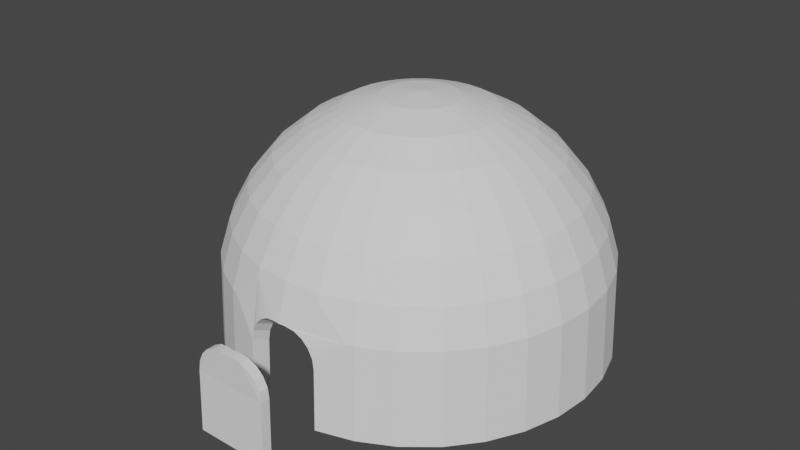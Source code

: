 # Source: fangzi.blend  (saved by Blender 2.93.20; exported with 4.5.12 LTS)
import bpy
from mathutils import Matrix  # noqa: F401  (used for matrix-valued properties, if any)

bpy.ops.wm.read_factory_settings(use_empty=True)
scene = bpy.context.scene
scene.name = 'Scene'

# ---- collections
col_collection = bpy.data.collections.new('Collection'); scene.collection.children.link(col_collection)

# ---- world
world_world = bpy.data.worlds.new('World'); scene.world = world_world
world_world.use_nodes = True; world_world.node_tree.nodes.clear()
_N = world_world.node_tree.nodes; _L = world_world.node_tree.links
n0 = _N.new('ShaderNodeOutputWorld'); n0.name = 'World Output'; n0.location = (300, 300)
n1 = _N.new('ShaderNodeBackground'); n1.name = 'Background'; n1.location = (10, 300)
n1.inputs[0].default_value = (0.05088, 0.05088, 0.05088, 1.0)
_L.new(n1.outputs[0], n0.inputs[0])
n0.is_active_output = True
world_world.color = (0.05088, 0.05088, 0.05088)
world_world.use_sun_shadow = False
world_world.sun_shadow_jitter_overblur = 0.0

# ---- meshes
me_sphere = bpy.data.meshes.new('Sphere')
me_sphere.from_pydata([(0.0, 0.1951, 0.9808), (0.0, 0.3827, 0.9239), (0.0, 0.5556, 0.8315), (0.0, 0.7071, 0.7071), (0.0, 0.8315, 0.5556), (0.0, 0.9239, 0.3827), (0.0, 0.9808, 0.1951), (0.06806, -0.3417, 0.8229), (0.03469, -0.174, 0.8748), (0.3488, -0.8418, -0.2837), (0.03806, 0.1913, 0.9808), (0.07466, 0.3753, 0.9239), (0.1084, 0.5449, 0.8315), (0.1379, 0.6935, 0.7071), (0.1622, 0.8155, 0.5556), (0.1802, 0.9061, 0.3827), (0.1913, 0.9619, 0.1951), (0.1951, 0.9808, -0.2901), (0.3421, -0.8256, 0.1585), (0.3223, -0.7777, 0.3296), (0.2901, -0.6999, 0.4872), (0.2467, -0.5951, 0.6253), (0.1938, -0.4675, 0.7387), (0.1335, -0.3219, 0.8229), (0.06806, -0.1639, 0.8748), (0.07466, 0.1802, 0.9808), (0.1464, 0.3536, 0.9239), (0.2126, 0.5133, 0.8315), (0.2706, 0.6533, 0.7071), (0.3182, 0.7682, 0.5556), (0.3536, 0.8536, 0.3827), (0.3753, 0.9061, 0.1951), (0.3827, 0.9239, -0.2901), (0.5064, -0.7575, -0.2837), (0.4967, -0.743, 0.1585), (0.4679, -0.6999, 0.3296), (0.4211, -0.6298, 0.4872), (0.3581, -0.5355, 0.6253), (0.2814, -0.4207, 0.7387), (0.1938, -0.2897, 0.8229), (0.1084, 0.1622, 0.9808), (0.2126, 0.3182, 0.9239), (0.3087, 0.4619, 0.8315), (0.3928, 0.5879, 0.7071), (0.4619, 0.6913, 0.5556), (0.5133, 0.7682, 0.3827), (0.5449, 0.8155, 0.1951), (0.5556, 0.8315, -0.2901), (0.0988, -0.1475, 0.8748), (0.6446, -0.6442, -0.2837), (0.6322, -0.6318, 0.1585), (0.5955, -0.5951, 0.3296), (0.5359, -0.5355, 0.4872), (0.4558, -0.4554, 0.6253), (0.3581, -0.3577, 0.7387), (0.1379, 0.1379, 0.9808), (0.2706, 0.2706, 0.9239), (0.3928, 0.3928, 0.8315), (0.5, 0.5, 0.7071), (0.5879, 0.5879, 0.5556), (0.6533, 0.6533, 0.3827), (0.6935, 0.6935, 0.1951), (0.7071, 0.7071, -0.2901), (0.2467, -0.2463, 0.8229), (0.1258, -0.1254, 0.8748), (0.7579, -0.506, -0.2837), (0.7434, -0.4963, 0.1585), (0.7003, -0.4675, 0.3296), (0.6302, -0.4207, 0.4872), (0.5359, -0.3577, 0.6253), (0.1622, 0.1084, 0.9808), (0.3182, 0.2126, 0.9239), (0.4619, 0.3087, 0.8315), (0.5879, 0.3928, 0.7071), (0.6913, 0.4619, 0.5556), (0.7682, 0.5133, 0.3827), (0.8155, 0.5449, 0.1951), (0.8315, 0.5556, -0.2901), (0.4211, -0.281, 0.7387), (0.2901, -0.1934, 0.8229), (0.1479, -0.0984, 0.8748), (0.8422, -0.3484, -0.2837), (0.826, -0.3417, 0.1585), (0.7781, -0.3219, 0.3296), (0.7003, -0.2897, 0.4872), (0.1802, 0.07466, 0.9808), (0.3536, 0.1464, 0.9239), (0.5133, 0.2126, 0.8315), (0.6533, 0.2706, 0.7071), (0.7682, 0.3182, 0.5556), (0.8536, 0.3536, 0.3827), (0.9061, 0.3753, 0.1951), (0.9239, 0.3827, -0.2901), (0.5955, -0.2463, 0.6253), (0.4679, -0.1934, 0.7387), (0.3223, -0.1331, 0.8229), (0.1643, -0.06766, 0.8748), (0.8941, -0.1774, -0.2837), (0.8769, -0.174, 0.1585), (0.826, -0.1639, 0.3296), (0.1913, 0.03806, 0.9808), (0.3753, 0.07466, 0.9239), (0.5449, 0.1084, 0.8315), (0.6935, 0.1379, 0.7071), (0.8155, 0.1622, 0.5556), (0.9061, 0.1802, 0.3827), (0.9619, 0.1913, 0.1951), (0.9808, 0.1951, -0.2901), (0.7434, -0.1475, 0.4872), (0.6322, -0.1254, 0.6253), (0.4967, -0.0984, 0.7387), (0.3421, -0.06766, 0.8229), (0.1744, -0.0343, 0.8748), (0.9116, 0.0003995, -0.2837), (0.8941, 0.0003996, 0.1585), (0.1951, -6.874e-08, 0.9808), (0.3827, -1.209e-07, 0.9239), (0.5556, -1.134e-07, 0.8315), (0.7071, -4.638e-08, 0.7071), (0.8315, -9.109e-08, 0.5556), (0.9239, -1.658e-08, 0.3827), (0.9808, -9.109e-08, 0.1951), (1.0, -1.656e-07, -0.2901), (0.8422, 0.0003997, 0.3296), (0.7579, 0.0003996, 0.4872), (0.6446, 0.0003996, 0.6253), (0.5064, 0.0003996, 0.7387), (0.3488, 0.0003996, 0.8229), (0.1778, 0.0003996, 0.8748), (0.8941, 0.1782, -0.2837), (0.1913, -0.03806, 0.9808), (0.3753, -0.07466, 0.9239), (0.5449, -0.1084, 0.8315), (0.6935, -0.1379, 0.7071), (0.8155, -0.1622, 0.5556), (0.9061, -0.1802, 0.3827), (0.9619, -0.1913, 0.1951), (0.9808, -0.1951, -0.2901), (-0.3581, 0.3585, 0.7387), (-0.2467, 0.2471, 0.8229), (-0.1258, 0.1262, 0.8748), (-0.7579, 0.5068, -0.2837), (-0.7434, 0.4971, 0.1585), (-0.7003, 0.4683, 0.3296), (-0.6302, 0.4215, 0.4872), (0.1802, -0.07466, 0.9808), (0.3536, -0.1464, 0.9239), (0.5133, -0.2126, 0.8315), (0.6533, -0.2706, 0.7071), (0.7682, -0.3182, 0.5556), (0.8536, -0.3536, 0.3827), (0.9061, -0.3753, 0.1951), (0.9239, -0.3827, -0.2901), (-0.5359, 0.3585, 0.6253), (-0.4211, 0.2818, 0.7387), (-0.2901, 0.1942, 0.8229), (-0.1479, 0.0992, 0.8748), (-0.8422, 0.3492, -0.2837), (-0.826, 0.3425, 0.1585), (-0.7781, 0.3227, 0.3296), (0.1622, -0.1084, 0.9808), (0.3182, -0.2126, 0.9239), (0.4619, -0.3087, 0.8315), (0.5879, -0.3928, 0.7071), (0.6913, -0.4619, 0.5556), (0.7682, -0.5133, 0.3827), (0.8155, -0.5449, 0.1951), (0.8315, -0.5556, -0.2901), (-0.7003, 0.2905, 0.4872), (-0.5955, 0.2471, 0.6253), (-0.4679, 0.1942, 0.7387), (-0.3223, 0.1339, 0.8229), (-0.1643, 0.06846, 0.8748), (-0.8941, 0.1782, -0.2837), (-0.8769, 0.1748, 0.1585), (0.1379, -0.1379, 0.9808), (0.2706, -0.2706, 0.9239), (0.3928, -0.3928, 0.8315), (0.5, -0.5, 0.7071), (0.5879, -0.5879, 0.5556), (0.6533, -0.6533, 0.3827), (0.6935, -0.6935, 0.1951), (0.7071, -0.7071, -0.2901), (-0.826, 0.1647, 0.3296), (-0.7434, 0.1483, 0.4872), (-0.6322, 0.1262, 0.6253), (-0.4967, 0.0992, 0.7387), (-0.3421, 0.06846, 0.8229), (-0.1744, 0.03509, 0.8748), (-0.9116, 0.0004, -0.2837), (0.1084, -0.1622, 0.9808), (0.2126, -0.3182, 0.9239), (0.3087, -0.4619, 0.8315), (0.3928, -0.5879, 0.7071), (0.4619, -0.6913, 0.5556), (0.5133, -0.7682, 0.3827), (0.5449, -0.8155, 0.1951), (0.5556, -0.8315, -0.2901), (-0.8941, 0.0003998, 0.1585), (-0.8422, 0.0003997, 0.3296), (-0.7579, 0.0003996, 0.4872), (-0.6446, 0.0003996, 0.6253), (-0.5064, 0.0003997, 0.7387), (-0.3488, 0.0003996, 0.8229), (-0.1778, 0.0003996, 0.8748), (0.07466, -0.1802, 0.9808), (0.1464, -0.3536, 0.9239), (0.2126, -0.5133, 0.8315), (0.2706, -0.6533, 0.7071), (0.3182, -0.7682, 0.5556), (0.3536, -0.8536, 0.3827), (0.3753, -0.9061, 0.1951), (0.3827, -0.9239, -0.2901), (-0.8941, -0.1774, -0.2837), (-0.8769, -0.174, 0.1585), (-0.826, -0.1639, 0.3296), (-0.7434, -0.1475, 0.4872), (-0.6322, -0.1254, 0.6253), (-0.4967, -0.0984, 0.7387), (-0.3421, -0.06766, 0.8229), (0.03806, -0.1913, 0.9808), (0.07466, -0.3753, 0.9239), (0.1084, -0.5449, 0.8315), (0.1379, -0.6935, 0.7071), (0.1622, -0.8155, 0.5556), (0.1802, -0.9061, 0.3827), (0.1951, -0.9808, -0.2901), (-0.1744, -0.0343, 0.8748), (-0.8422, -0.3484, -0.2837), (-0.826, -0.3417, 0.1585), (-0.7781, -0.3219, 0.3296), (-0.7003, -0.2897, 0.4872), (-0.5955, -0.2463, 0.6253), (-0.4679, -0.1934, 0.7387), (2.154e-09, -0.1951, 0.9808), (-2.765e-08, -0.3827, 0.9239), (-6.49e-08, -0.5556, 0.8315), (4.686e-08, -0.7071, 0.7071), (-1.275e-08, -0.8315, 0.5556), (1.706e-08, -0.9239, 0.3827), (-7.235e-08, -0.9808, 0.1951), (8.098e-09, 0.1782, 0.8748), (-0.3223, -0.1331, 0.8229), (-0.1643, -0.06766, 0.8748), (-6.553e-08, 0.0003996, 0.8923), (-0.7579, -0.506, -0.2837), (-0.7434, -0.4963, 0.1585), (-0.7003, -0.4675, 0.3296), (-0.6302, -0.4207, 0.4872), (-0.03806, -0.1913, 0.9808), (-0.07466, -0.3753, 0.9239), (-0.1084, -0.5449, 0.8315), (-0.1379, -0.6935, 0.7071), (-0.1622, -0.8155, 0.5556), (-0.1802, -0.9061, 0.3827), (-0.1951, -0.9808, -0.2901), (-0.5359, -0.3577, 0.6253), (-0.4211, -0.281, 0.7387), (-0.2901, -0.1934, 0.8229), (-0.1479, -0.0984, 0.8748), (-0.6446, -0.6442, -0.2837), (-0.6322, -0.6318, 0.1585), (-0.5955, -0.5951, 0.3296), (-0.07466, -0.1802, 0.9808), (-0.1464, -0.3536, 0.9239), (-0.2126, -0.5133, 0.8315), (-0.2706, -0.6533, 0.7071), (-0.3182, -0.7682, 0.5556), (-0.3536, -0.8536, 0.3827), (-0.3753, -0.9061, 0.1951), (-0.3827, -0.9239, -0.2901), (-0.5359, -0.5355, 0.4872), (-0.4558, -0.4554, 0.6253), (-0.3581, -0.3577, 0.7387), (-0.2467, -0.2463, 0.8229), (-0.1258, -0.1254, 0.8748), (-0.5064, -0.7575, -0.2837), (-0.4967, -0.743, 0.1585), (-0.1084, -0.1622, 0.9808), (-0.2126, -0.3182, 0.9239), (-0.3087, -0.4619, 0.8315), (-0.3928, -0.5879, 0.7071), (-0.4619, -0.6913, 0.5556), (-0.5133, -0.7682, 0.3827), (-0.5449, -0.8155, 0.1951), (-0.5556, -0.8315, -0.2901), (-0.4679, -0.6999, 0.3296), (-0.4211, -0.6298, 0.4872), (-0.3581, -0.5355, 0.6253), (-0.2814, -0.4207, 0.7387), (-0.1938, -0.2897, 0.8229), (-0.0988, -0.1475, 0.8748), (-0.3488, -0.8418, -0.2837), (-0.1379, -0.1379, 0.9808), (-0.2706, -0.2706, 0.9239), (-0.3928, -0.3928, 0.8315), (-0.5, -0.5, 0.7071), (-0.5879, -0.5879, 0.5556), (-0.6533, -0.6533, 0.3827), (-0.6935, -0.6935, 0.1951), (-0.7071, -0.7071, -0.2901), (-0.3421, -0.8256, 0.1585), (-0.3223, -0.7777, 0.3296), (-0.2901, -0.6999, 0.4872), (-0.2467, -0.5951, 0.6253), (-0.1938, -0.4675, 0.7387), (-0.1335, -0.3219, 0.8229), (-0.06806, -0.1639, 0.8748), (-0.1622, -0.1084, 0.9808), (-0.3182, -0.2126, 0.9239), (-0.4619, -0.3087, 0.8315), (-0.5879, -0.3928, 0.7071), (-0.6913, -0.4619, 0.5556), (-0.7682, -0.5133, 0.3827), (-0.8155, -0.5449, 0.1951), (-0.8315, -0.5556, -0.2901), (-0.1778, -0.8937, -0.2837), (-0.1643, -0.8256, 0.3296), (-0.1479, -0.743, 0.4872), (-0.1258, -0.6318, 0.6253), (-0.0988, -0.4963, 0.7387), (-0.06806, -0.3417, 0.8229), (-8.077e-08, -1.209e-07, 1.0), (-0.1802, -0.07466, 0.9808), (-0.3536, -0.1464, 0.9239), (-0.5133, -0.2126, 0.8315), (-0.6533, -0.2706, 0.7071), (-0.7682, -0.3182, 0.5556), (-0.8536, -0.3536, 0.3827), (-0.9061, -0.3753, 0.1951), (-0.9239, -0.3827, -0.2901), (-0.03469, -0.174, 0.8748), (-5.786e-08, -0.8937, 0.1585), (2.365e-08, -0.8418, 0.3296), (-3.521e-09, -0.7575, 0.4872), (5.081e-08, -0.6442, 0.6253), (-5.106e-08, -0.506, 0.7387), (-1.71e-08, -0.3484, 0.8229), (4.991e-07, 0.912, -0.2837), (-0.1778, 0.8945, -0.2837), (-0.1913, -0.03806, 0.9808), (-0.3753, -0.07466, 0.9239), (-0.5449, -0.1084, 0.8315), (-0.6935, -0.1379, 0.7071), (-0.8155, -0.1622, 0.5556), (-0.9061, -0.1802, 0.3827), (-0.9619, -0.1913, 0.1951), (-0.9808, -0.1951, -0.2901), (1.006e-08, -0.1774, 0.8748), (0.1778, -0.8937, -0.2837), (0.1643, -0.8256, 0.3296), (0.1479, -0.743, 0.4872), (0.1258, -0.6318, 0.6253), (0.0988, -0.4963, 0.7387), (-0.1744, 0.8773, 0.1585), (-0.1643, 0.8264, 0.3296), (-0.1951, -7.246e-08, 0.9808), (-0.3827, -4.638e-08, 0.9239), (-0.5556, 5.771e-09, 0.8315), (-0.7071, -9.109e-08, 0.7071), (-0.8315, -4.638e-08, 0.5556), (-0.9239, -1.68e-09, 0.3827), (-0.9808, 7.283e-08, 0.1951), (-1.0, 3.858e-07, -0.2901), (0.8769, 0.1748, 0.1585), (0.826, 0.1647, 0.3296), (0.7434, 0.1483, 0.4872), (0.6322, 0.1262, 0.6253), (0.4967, 0.0992, 0.7387), (0.3421, 0.06846, 0.8229), (0.1744, 0.03509, 0.8748), (-0.1479, 0.7438, 0.4872), (-0.1258, 0.6326, 0.6253), (-0.1913, 0.03806, 0.9808), (-0.3753, 0.07466, 0.9239), (-0.5449, 0.1084, 0.8315), (-0.6935, 0.1379, 0.7071), (-0.8155, 0.1622, 0.5556), (-0.9061, 0.1802, 0.3827), (-0.9619, 0.1913, 0.1951), (-0.9808, 0.1951, -0.2901), (0.8422, 0.3492, -0.2837), (0.826, 0.3425, 0.1585), (0.7781, 0.3227, 0.3296), (0.7003, 0.2905, 0.4872), (0.5955, 0.2471, 0.6253), (0.4679, 0.1942, 0.7387), (0.3223, 0.1339, 0.8229), (-0.0988, 0.4971, 0.7387), (-0.06806, 0.3425, 0.8229), (-0.1802, 0.07466, 0.9808), (-0.3536, 0.1464, 0.9239), (-0.5133, 0.2126, 0.8315), (-0.6533, 0.2706, 0.7071), (-0.7682, 0.3182, 0.5556), (-0.8536, 0.3536, 0.3827), (-0.9061, 0.3753, 0.1951), (-0.9239, 0.3827, -0.2901), (0.1643, 0.06846, 0.8748), (0.7579, 0.5068, -0.2837), (0.7434, 0.4971, 0.1585), (0.7003, 0.4683, 0.3296), (0.6302, 0.4215, 0.4872), (0.5359, 0.3585, 0.6253), (0.4211, 0.2818, 0.7387), (-0.03469, 0.1748, 0.8748), (-0.3488, 0.8426, -0.2837), (-0.1622, 0.1084, 0.9808), (-0.3182, 0.2126, 0.9239), (-0.4619, 0.3087, 0.8315), (-0.5879, 0.3928, 0.7071), (-0.6913, 0.4619, 0.5556), (-0.7682, 0.5133, 0.3827), (-0.8155, 0.5449, 0.1951), (-0.8315, 0.5556, -0.2901), (0.2901, 0.1942, 0.8229), (0.1479, 0.0992, 0.8748), (0.6446, 0.645, -0.2837), (0.6322, 0.6326, 0.1585), (0.5955, 0.5959, 0.3296), (0.5359, 0.5363, 0.4872), (0.4558, 0.4562, 0.6253), (-0.3421, 0.8264, 0.1585), (-0.3223, 0.7785, 0.3296), (-0.1379, 0.1379, 0.9808), (-0.2706, 0.2706, 0.9239), (-0.3928, 0.3928, 0.8315), (-0.5, 0.5, 0.7071), (-0.5879, 0.5879, 0.5556), (-0.6533, 0.6533, 0.3827), (-0.6935, 0.6935, 0.1951), (-0.7071, 0.7071, -0.2901), (0.3581, 0.3585, 0.7387), (0.2467, 0.2471, 0.8229), (0.1258, 0.1262, 0.8748), (0.5064, 0.7583, -0.2837), (0.4967, 0.7438, 0.1585), (0.4679, 0.7007, 0.3296), (0.4211, 0.6306, 0.4872), (-0.2901, 0.7006, 0.4872), (-0.2467, 0.5959, 0.6253), (-0.1084, 0.1622, 0.9808), (-0.2126, 0.3182, 0.9239), (-0.3087, 0.4619, 0.8315), (-0.3928, 0.5879, 0.7071), (-0.4619, 0.6913, 0.5556), (-0.5133, 0.7682, 0.3827), (-0.5449, 0.8155, 0.1951), (-0.5556, 0.8315, -0.2901), (0.3581, 0.5363, 0.6253), (0.2814, 0.4215, 0.7387), (0.1938, 0.2905, 0.8229), (0.0988, 0.1483, 0.8748), (0.3488, 0.8426, -0.2837), (0.3421, 0.8264, 0.1585), (0.3223, 0.7785, 0.3296), (-0.1938, 0.4683, 0.7387), (-0.1335, 0.3227, 0.8229), (-0.07466, 0.1802, 0.9808), (-0.1464, 0.3536, 0.9239), (-0.2126, 0.5133, 0.8315), (-0.2706, 0.6533, 0.7071), (-0.3182, 0.7682, 0.5556), (-0.3536, 0.8536, 0.3827), (-0.3753, 0.9061, 0.1951), (-0.3827, 0.9239, -0.2901), (0.2901, 0.7007, 0.4872), (0.2467, 0.5959, 0.6253), (0.1938, 0.4683, 0.7387), (0.1335, 0.3227, 0.8229), (0.06806, 0.1647, 0.8748), (0.1778, 0.8945, -0.2837), (0.1744, 0.8773, 0.1585), (-0.06806, 0.1647, 0.8748), (-0.5064, 0.7583, -0.2837), (-0.03806, 0.1913, 0.9808), (-0.07466, 0.3753, 0.9239), (-0.1084, 0.5449, 0.8315), (-0.1379, 0.6935, 0.7071), (-0.1622, 0.8155, 0.5556), (-0.1802, 0.9061, 0.3827), (-0.1913, 0.9619, 0.1951), (-0.1951, 0.9808, -0.2901), (0.1643, 0.8264, 0.3296), (0.1479, 0.7438, 0.4872), (0.1258, 0.6326, 0.6253), (0.0988, 0.4971, 0.7387), (0.06806, 0.3425, 0.8229), (0.03469, 0.1748, 0.8748), (8.098e-09, 0.8945, 0.1585), (-0.4967, 0.7438, 0.1585), (-0.4679, 0.7006, 0.3296), (-0.4211, 0.6306, 0.4872), (-0.3581, 0.5363, 0.6253), (-0.2814, 0.4215, 0.7387), (-0.1938, 0.2905, 0.8229), (-0.0988, 0.1483, 0.8748), (-0.6446, 0.645, -0.2837), (-0.6322, 0.6326, 0.1585), (5.386e-07, 1.0, -0.2901), (8.098e-09, 0.8426, 0.3296), (8.098e-09, 0.7583, 0.4872), (-0.5955, 0.5959, 0.3296), (-0.5359, 0.5363, 0.4872), (-0.4558, 0.4562, 0.6253), (8.098e-09, 0.645, 0.6253), (8.098e-09, 0.5068, 0.7387), (8.098e-09, 0.3492, 0.8229), (0.1926, -0.9684, 0.02779), (0.03462, -0.9774, 0.1951), (0.1825, -0.9173, 0.3452), (0.3414, -0.9164, 0.1951), (0.1846, -0.9672, 0.07949), (0.1619, -0.9676, 0.1261), (0.127, -0.9695, 0.1631), (0.08311, -0.9729, 0.1869), (-0.03462, -0.9774, 0.1951), (-0.1926, -0.9684, 0.02779), (-0.3414, -0.9164, 0.1951), (-0.1825, -0.9173, 0.3452), (-0.08311, -0.9729, 0.1869), (-0.127, -0.9695, 0.1631), (-0.1619, -0.9676, 0.1261), (-0.1846, -0.9672, 0.07949), (-0.1757, -0.883, -0.008757), (-0.0177, -0.8919, 0.1585), (-0.1655, -0.8318, 0.3086), (-0.3245, -0.8309, 0.1585), (-0.1676, -0.8817, 0.04294), (-0.145, -0.8821, 0.08958), (-0.1101, -0.8841, 0.1266), (-0.06619, -0.8875, 0.1504), (0.0177, -0.8919, 0.1585), (0.1757, -0.883, -0.008757), (0.3245, -0.8309, 0.1585), (0.1655, -0.8318, 0.3086), (0.06619, -0.8875, 0.1504), (0.1101, -0.8841, 0.1266), (0.145, -0.8821, 0.08958), (0.1676, -0.8817, 0.04294)], [], [(348, 244, 331), (6, 16, 15, 5), (527, 526, 317, 302, 301), (499, 17, 16, 6), (0, 10, 322), (333, 334, 318, 317), (8, 244, 348), (1, 11, 10, 0), (18, 19, 350, 535, 534), (2, 12, 11, 1), (350, 351, 334, 333), (3, 13, 12, 2), (351, 352, 335, 334), (4, 14, 13, 3), (352, 353, 336, 335), (5, 15, 14, 4), (353, 7, 337, 336), (15, 30, 29, 14), (7, 8, 348, 337), (16, 31, 30, 15), (20, 21, 352, 351), (17, 32, 31, 16), (10, 25, 322), (21, 22, 353, 352), (22, 23, 7, 353), (11, 26, 25, 10), (23, 24, 8, 7), (12, 27, 26, 11), (24, 244, 8), (13, 28, 27, 12), (14, 29, 28, 13), (26, 41, 40, 25), (9, 18, 534, 533, 349), (27, 42, 41, 26), (19, 20, 351, 350), (28, 43, 42, 27), (48, 244, 24), (29, 44, 43, 28), (33, 34, 18, 9), (30, 45, 44, 29), (34, 35, 19, 18), (31, 46, 45, 30), (35, 36, 20, 19), (32, 47, 46, 31), (25, 40, 322), (36, 37, 21, 20), (37, 38, 22, 21), (45, 60, 59, 44), (38, 39, 23, 22), (46, 61, 60, 45), (39, 48, 24, 23), (47, 62, 61, 46), (40, 55, 322), (53, 54, 38, 37), (54, 63, 39, 38), (41, 56, 55, 40), (63, 64, 48, 39), (42, 57, 56, 41), (64, 244, 48), (43, 58, 57, 42), (49, 50, 34, 33), (44, 59, 58, 43), (50, 51, 35, 34), (51, 52, 36, 35), (57, 72, 71, 56), (52, 53, 37, 36), (58, 73, 72, 57), (65, 66, 50, 49), (59, 74, 73, 58), (66, 67, 51, 50), (60, 75, 74, 59), (67, 68, 52, 51), (61, 76, 75, 60), (68, 69, 53, 52), (62, 77, 76, 61), (55, 70, 322), (69, 78, 54, 53), (78, 79, 63, 54), (56, 71, 70, 55), (79, 80, 64, 63), (76, 91, 90, 75), (80, 244, 64), (77, 92, 91, 76), (70, 85, 322), (93, 94, 78, 69), (94, 95, 79, 78), (71, 86, 85, 70), (95, 96, 80, 79), (72, 87, 86, 71), (96, 244, 80), (73, 88, 87, 72), (81, 82, 66, 65), (74, 89, 88, 73), (82, 83, 67, 66), (75, 90, 89, 74), (87, 102, 101, 86), (83, 84, 68, 67), (88, 103, 102, 87), (84, 93, 69, 68), (89, 104, 103, 88), (98, 99, 83, 82), (90, 105, 104, 89), (99, 108, 84, 83), (91, 106, 105, 90), (108, 109, 93, 84), (92, 107, 106, 91), (85, 100, 322), (109, 110, 94, 93), (110, 111, 95, 94), (86, 101, 100, 85), (111, 112, 96, 95), (106, 121, 120, 105), (112, 244, 96), (107, 122, 121, 106), (100, 115, 322), (97, 98, 82, 81), (126, 127, 111, 110), (101, 116, 115, 100), (127, 128, 112, 111), (102, 117, 116, 101), (128, 244, 112), (103, 118, 117, 102), (113, 114, 98, 97), (104, 119, 118, 103), (114, 123, 99, 98), (105, 120, 119, 104), (123, 124, 108, 99), (431, 414, 141, 497), (118, 133, 132, 117), (226, 212, 9, 349), (119, 134, 133, 118), (32, 17, 471, 453), (120, 135, 134, 119), (47, 32, 453, 435), (121, 136, 135, 120), (355, 371, 501, 500), (122, 137, 136, 121), (115, 130, 322), (371, 372, 505, 501), (372, 388, 506, 505), (116, 131, 130, 115), (388, 389, 507, 506), (117, 132, 131, 116), (389, 405, 241, 507), (137, 152, 151, 136), (130, 145, 322), (405, 244, 241), (339, 354, 489, 338), (131, 146, 145, 130), (354, 355, 500, 489), (132, 147, 146, 131), (457, 473, 405, 389), (133, 148, 147, 132), (473, 244, 405), (134, 149, 148, 133), (406, 422, 354, 339), (135, 150, 149, 134), (422, 423, 355, 354), (136, 151, 150, 135), (423, 439, 371, 355), (149, 164, 163, 148), (439, 440, 372, 371), (150, 165, 164, 149), (440, 456, 388, 372), (151, 166, 165, 150), (456, 457, 389, 388), (152, 167, 166, 151), (145, 160, 322), (491, 492, 439, 423), (492, 493, 440, 439), (146, 161, 160, 145), (493, 494, 456, 440), (147, 162, 161, 146), (494, 495, 457, 456), (148, 163, 162, 147), (160, 175, 322), (495, 496, 473, 457), (496, 244, 473), (161, 176, 175, 160), (474, 490, 422, 406), (162, 177, 176, 161), (490, 491, 423, 422), (163, 178, 177, 162), (139, 140, 496, 495), (164, 179, 178, 163), (140, 244, 496), (165, 180, 179, 164), (497, 498, 490, 474), (166, 181, 180, 165), (498, 502, 491, 490), (167, 182, 181, 166), (179, 194, 193, 178), (502, 503, 492, 491), (180, 195, 194, 179), (503, 504, 493, 492), (181, 196, 195, 180), (504, 138, 494, 493), (182, 197, 196, 181), (175, 190, 322), (138, 139, 495, 494), (144, 153, 504, 503), (176, 191, 190, 175), (153, 154, 138, 504), (177, 192, 191, 176), (154, 155, 139, 138), (178, 193, 192, 177), (155, 156, 140, 139), (156, 244, 140), (191, 206, 205, 190), (141, 142, 498, 497), (192, 207, 206, 191), (142, 143, 502, 498), (193, 208, 207, 192), (143, 144, 503, 502), (194, 209, 208, 193), (172, 244, 156), (195, 210, 209, 194), (157, 158, 142, 141), (196, 211, 210, 195), (158, 159, 143, 142), (197, 212, 211, 196), (190, 205, 322), (159, 168, 144, 143), (168, 169, 153, 144), (210, 225, 224, 209), (169, 170, 154, 153), (508, 226, 349, 533), (170, 171, 155, 154), (519, 518, 269, 268, 254), (205, 220, 322), (171, 172, 156, 155), (185, 186, 170, 169), (206, 221, 220, 205), (186, 187, 171, 170), (207, 222, 221, 206), (187, 188, 172, 171), (208, 223, 222, 207), (188, 244, 172), (209, 224, 223, 208), (221, 235, 234, 220), (173, 174, 158, 157), (222, 236, 235, 221), (174, 183, 159, 158), (223, 237, 236, 222), (183, 184, 168, 159), (224, 238, 237, 223), (184, 185, 169, 168), (225, 239, 238, 224), (189, 198, 174, 173), (240, 509, 532, 332), (198, 199, 183, 174), (338, 489, 472, 471), (220, 234, 322), (199, 200, 184, 183), (200, 201, 185, 184), (239, 254, 253, 238), (201, 202, 186, 185), (255, 270, 269, 518, 517), (202, 203, 187, 186), (489, 500, 483, 472), (234, 249, 322), (203, 204, 188, 187), (204, 244, 188), (235, 250, 249, 234), (217, 218, 202, 201), (236, 251, 250, 235), (218, 219, 203, 202), (237, 252, 251, 236), (219, 227, 204, 203), (238, 253, 252, 237), (227, 244, 204), (213, 214, 198, 189), (251, 265, 264, 250), (214, 215, 199, 198), (252, 266, 265, 251), (215, 216, 200, 199), (253, 267, 266, 252), (216, 217, 201, 200), (254, 268, 267, 253), (229, 230, 215, 214), (255, 517, 524, 316), (230, 231, 216, 215), (516, 240, 332, 525), (249, 263, 322), (231, 232, 217, 216), (232, 233, 218, 217), (250, 264, 263, 249), (233, 242, 219, 218), (269, 284, 283, 268), (242, 243, 227, 219), (270, 285, 284, 269), (263, 278, 322), (243, 244, 227), (228, 229, 214, 213), (264, 279, 278, 263), (257, 258, 242, 233), (265, 280, 279, 264), (258, 259, 243, 242), (266, 281, 280, 265), (259, 244, 243), (267, 282, 281, 266), (245, 246, 229, 228), (268, 283, 282, 267), (246, 247, 230, 229), (281, 296, 295, 280), (247, 248, 231, 230), (282, 297, 296, 281), (248, 256, 232, 231), (283, 298, 297, 282), (256, 257, 233, 232), (284, 299, 298, 283), (261, 262, 247, 246), (285, 300, 299, 284), (278, 293, 322), (262, 271, 248, 247), (271, 272, 256, 248), (279, 294, 293, 278), (272, 273, 257, 256), (280, 295, 294, 279), (273, 274, 258, 257), (300, 315, 314, 299), (293, 308, 322), (274, 275, 259, 258), (275, 244, 259), (294, 309, 308, 293), (260, 261, 246, 245), (295, 310, 309, 294), (289, 290, 274, 273), (296, 311, 310, 295), (290, 291, 275, 274), (297, 312, 311, 296), (291, 244, 275), (298, 313, 312, 297), (276, 277, 261, 260), (299, 314, 313, 298), (311, 326, 325, 310), (277, 286, 262, 261), (312, 327, 326, 311), (286, 287, 271, 262), (313, 328, 327, 312), (287, 288, 272, 271), (314, 329, 328, 313), (288, 289, 273, 272), (315, 330, 329, 314), (308, 323, 322), (302, 303, 287, 286), (303, 304, 288, 287), (309, 324, 323, 308), (304, 305, 289, 288), (310, 325, 324, 309), (305, 306, 290, 289), (330, 347, 346, 329), (323, 340, 322), (306, 307, 291, 290), (307, 244, 291), (324, 341, 340, 323), (292, 301, 277, 276), (325, 342, 341, 324), (301, 302, 286, 277), (326, 343, 342, 325), (321, 331, 307, 306), (327, 344, 343, 326), (331, 244, 307), (328, 345, 344, 327), (332, 333, 317, 526, 525), (329, 346, 345, 328), (532, 535, 350, 333, 332), (317, 318, 303, 302), (344, 360, 359, 343), (318, 319, 304, 303), (345, 361, 360, 344), (319, 320, 305, 304), (346, 362, 361, 345), (320, 321, 306, 305), (347, 363, 362, 346), (340, 356, 322), (334, 335, 319, 318), (335, 336, 320, 319), (341, 357, 356, 340), (336, 337, 321, 320), (342, 358, 357, 341), (337, 348, 331, 321), (343, 359, 358, 342), (356, 373, 322), (124, 125, 109, 108), (125, 126, 110, 109), (357, 374, 373, 356), (365, 366, 124, 123), (358, 375, 374, 357), (366, 367, 125, 124), (359, 376, 375, 358), (367, 368, 126, 125), (360, 377, 376, 359), (368, 369, 127, 126), (361, 378, 377, 360), (369, 370, 128, 127), (362, 379, 378, 361), (370, 244, 128), (363, 380, 379, 362), (377, 394, 393, 376), (129, 364, 114, 113), (378, 395, 394, 377), (364, 365, 123, 114), (379, 396, 395, 378), (387, 398, 370, 369), (380, 397, 396, 379), (373, 390, 322), (398, 244, 370), (381, 382, 364, 129), (374, 391, 390, 373), (382, 383, 365, 364), (375, 392, 391, 374), (383, 384, 366, 365), (376, 393, 392, 375), (384, 385, 367, 366), (385, 386, 368, 367), (391, 408, 407, 390), (386, 387, 369, 368), (392, 409, 408, 391), (401, 402, 384, 383), (393, 410, 409, 392), (402, 403, 385, 384), (394, 411, 410, 393), (403, 404, 386, 385), (395, 412, 411, 394), (404, 415, 387, 386), (396, 413, 412, 395), (415, 416, 398, 387), (397, 414, 413, 396), (390, 407, 322), (416, 244, 398), (399, 400, 382, 381), (412, 429, 428, 411), (400, 401, 383, 382), (413, 430, 429, 412), (433, 434, 416, 415), (414, 431, 430, 413), (407, 424, 322), (434, 244, 416), (417, 418, 400, 399), (408, 425, 424, 407), (418, 419, 401, 400), (409, 426, 425, 408), (419, 420, 402, 401), (410, 427, 426, 409), (420, 421, 403, 402), (411, 428, 427, 410), (421, 432, 404, 403), (426, 443, 442, 425), (432, 433, 415, 404), (427, 444, 443, 426), (438, 449, 421, 420), (428, 445, 444, 427), (449, 450, 432, 421), (429, 446, 445, 428), (450, 451, 433, 432), (430, 447, 446, 429), (451, 452, 434, 433), (431, 448, 447, 430), (424, 441, 322), (452, 244, 434), (435, 436, 418, 417), (425, 442, 441, 424), (436, 437, 419, 418), (447, 464, 463, 446), (437, 438, 420, 419), (448, 465, 464, 447), (441, 458, 322), (470, 244, 452), (453, 454, 436, 435), (442, 459, 458, 441), (454, 455, 437, 436), (443, 460, 459, 442), (455, 466, 438, 437), (444, 461, 460, 443), (466, 467, 449, 438), (445, 462, 461, 444), (467, 468, 450, 449), (446, 463, 462, 445), (460, 477, 476, 459), (468, 469, 451, 450), (461, 478, 477, 460), (469, 470, 452, 451), (462, 479, 478, 461), (484, 485, 467, 466), (463, 480, 479, 462), (485, 486, 468, 467), (464, 481, 480, 463), (486, 487, 469, 468), (465, 482, 481, 464), (458, 475, 322), (487, 488, 470, 469), (488, 244, 470), (459, 476, 475, 458), (471, 472, 454, 453), (481, 6, 5, 480), (472, 483, 455, 454), (482, 499, 6, 481), (475, 0, 322), (483, 484, 466, 455), (500, 501, 484, 483), (476, 1, 0, 475), (501, 505, 485, 484), (477, 2, 1, 476), (505, 506, 486, 485), (478, 3, 2, 477), (506, 507, 487, 486), (479, 4, 3, 478), (507, 241, 488, 487), (480, 5, 4, 479), (241, 244, 488), (212, 197, 33, 9), (414, 397, 157, 141), (197, 182, 49, 33), (397, 380, 173, 157), (347, 330, 228, 213), (17, 499, 338, 471), (167, 152, 81, 65), (363, 347, 213, 189), (152, 137, 97, 81), (315, 300, 260, 245), (330, 315, 245, 228), (182, 167, 65, 49), (380, 363, 189, 173), (137, 122, 113, 97), (122, 107, 129, 113), (300, 285, 276, 260), (499, 482, 339, 338), (107, 92, 381, 129), (92, 77, 399, 381), (285, 270, 292, 276), (316, 524, 527, 301, 292), (240, 516, 519, 254, 239), (482, 465, 406, 339), (465, 448, 474, 406), (212, 226, 508, 511, 211), (77, 62, 417, 399), (62, 47, 435, 417), (270, 255, 316, 292), (211, 511, 510, 225, 210), (448, 431, 497, 474), (508, 512, 513, 514, 515, 509, 510, 511), (516, 520, 521, 522, 523, 517, 518, 519), (524, 528, 529, 530, 531, 525, 526, 527), (532, 536, 537, 538, 539, 533, 534, 535), (532, 509, 515, 536), (536, 515, 514, 537), (537, 514, 513, 538), (538, 513, 512, 539), (539, 512, 508, 533), (524, 517, 523, 528), (528, 523, 522, 529), (529, 522, 521, 530), (530, 521, 520, 531), (531, 520, 516, 525), (510, 509, 240, 239, 225)])
_uv = me_sphere.uv_layers.new(name='UVMap')
_uv.uv.foreach_set('vector', [0.25, 0.9375, 0.2344, 1.0, 0.2188, 0.9375, 0.75, 0.5625, 0.7188, 0.5625, 0.7188, 0.625, 0.75, 0.625, 0.1908, 0.5625, 0.2188, 0.6174, 0.2188, 0.625, 0.1875, 0.625, 0.1875, 0.5625, 0.75, 0.5, 0.7188, 0.5, 0.7188, 0.5625, 0.75, 0.5625, 0.75, 0.9375, 0.7188, 0.9375, 0.7344, 1.0, 0.25, 0.625, 0.25, 0.6875, 0.2188, 0.6875, 0.2188, 0.625, 0.2812, 0.9375, 0.2656, 1.0, 0.25, 0.9375, 0.75, 0.875, 0.7188, 0.875, 0.7188, 0.9375, 0.75, 0.9375, 0.3125, 0.5625, 0.3125, 0.625, 0.2812, 0.625, 0.2812, 0.6174, 0.3092, 0.5625, 0.75, 0.8125, 0.7188, 0.8125, 0.7188, 0.875, 0.75, 0.875, 0.2812, 0.625, 0.2812, 0.6875, 0.25, 0.6875, 0.25, 0.625, 0.75, 0.75, 0.7188, 0.75, 0.7188, 0.8125, 0.75, 0.8125, 0.2812, 0.6875, 0.2812, 0.75, 0.25, 0.75, 0.25, 0.6875, 0.75, 0.6875, 0.7188, 0.6875, 0.7188, 0.75, 0.75, 0.75, 0.2812, 0.75, 0.2812, 0.8125, 0.25, 0.8125, 0.25, 0.75, 0.75, 0.625, 0.7188, 0.625, 0.7188, 0.6875, 0.75, 0.6875, 0.2812, 0.8125, 0.2812, 0.875, 0.25, 0.875, 0.25, 0.8125, 0.7188, 0.625, 0.6875, 0.625, 0.6875, 0.6875, 0.7188, 0.6875, 0.2812, 0.875, 0.2812, 0.9375, 0.25, 0.9375, 0.25, 0.875, 0.7188, 0.5625, 0.6875, 0.5625, 0.6875, 0.625, 0.7188, 0.625, 0.3125, 0.6875, 0.3125, 0.75, 0.2812, 0.75, 0.2812, 0.6875, 0.7188, 0.5, 0.6875, 0.5, 0.6875, 0.5625, 0.7188, 0.5625, 0.7188, 0.9375, 0.6875, 0.9375, 0.7031, 1.0, 0.3125, 0.75, 0.3125, 0.8125, 0.2812, 0.8125, 0.2812, 0.75, 0.3125, 0.8125, 0.3125, 0.875, 0.2812, 0.875, 0.2812, 0.8125, 0.7188, 0.875, 0.6875, 0.875, 0.6875, 0.9375, 0.7188, 0.9375, 0.3125, 0.875, 0.3125, 0.9375, 0.2812, 0.9375, 0.2812, 0.875, 0.7188, 0.8125, 0.6875, 0.8125, 0.6875, 0.875, 0.7188, 0.875, 0.3125, 0.9375, 0.2969, 1.0, 0.2812, 0.9375, 0.7188, 0.75, 0.6875, 0.75, 0.6875, 0.8125, 0.7188, 0.8125, 0.7188, 0.6875, 0.6875, 0.6875, 0.6875, 0.75, 0.7188, 0.75, 0.6875, 0.875, 0.6562, 0.875, 0.6562, 0.9375, 0.6875, 0.9375, 0.3125, 0.5, 0.3125, 0.5625, 0.3092, 0.5625, 0.2812, 0.5389, 0.2812, 0.5, 0.6875, 0.8125, 0.6562, 0.8125, 0.6562, 0.875, 0.6875, 0.875, 0.3125, 0.625, 0.3125, 0.6875, 0.2812, 0.6875, 0.2812, 0.625, 0.6875, 0.75, 0.6562, 0.75, 0.6562, 0.8125, 0.6875, 0.8125, 0.3437, 0.9375, 0.3281, 1.0, 0.3125, 0.9375, 0.6875, 0.6875, 0.6562, 0.6875, 0.6562, 0.75, 0.6875, 0.75, 0.3437, 0.5, 0.3438, 0.5625, 0.3125, 0.5625, 0.3125, 0.5, 0.6875, 0.625, 0.6562, 0.625, 0.6562, 0.6875, 0.6875, 0.6875, 0.3438, 0.5625, 0.3438, 0.625, 0.3125, 0.625, 0.3125, 0.5625, 0.6875, 0.5625, 0.6562, 0.5625, 0.6562, 0.625, 0.6875, 0.625, 0.3438, 0.625, 0.3438, 0.6875, 0.3125, 0.6875, 0.3125, 0.625, 0.6875, 0.5, 0.6562, 0.5, 0.6562, 0.5625, 0.6875, 0.5625, 0.6875, 0.9375, 0.6562, 0.9375, 0.6719, 1.0, 0.3438, 0.6875, 0.3438, 0.75, 0.3125, 0.75, 0.3125, 0.6875, 0.3438, 0.75, 0.3438, 0.8125, 0.3125, 0.8125, 0.3125, 0.75, 0.6562, 0.625, 0.625, 0.625, 0.625, 0.6875, 0.6562, 0.6875, 0.3438, 0.8125, 0.3438, 0.875, 0.3125, 0.875, 0.3125, 0.8125, 0.6562, 0.5625, 0.625, 0.5625, 0.625, 0.625, 0.6562, 0.625, 0.3438, 0.875, 0.3437, 0.9375, 0.3125, 0.9375, 0.3125, 0.875, 0.6562, 0.5, 0.625, 0.5, 0.625, 0.5625, 0.6562, 0.5625, 0.6562, 0.9375, 0.625, 0.9375, 0.6406, 1.0, 0.375, 0.75, 0.375, 0.8125, 0.3438, 0.8125, 0.3438, 0.75, 0.375, 0.8125, 0.375, 0.875, 0.3438, 0.875, 0.3438, 0.8125, 0.6562, 0.875, 0.625, 0.875, 0.625, 0.9375, 0.6562, 0.9375, 0.375, 0.875, 0.375, 0.9375, 0.3437, 0.9375, 0.3438, 0.875, 0.6562, 0.8125, 0.625, 0.8125, 0.625, 0.875, 0.6562, 0.875, 0.375, 0.9375, 0.3594, 1.0, 0.3437, 0.9375, 0.6562, 0.75, 0.625, 0.75, 0.625, 0.8125, 0.6562, 0.8125, 0.375, 0.5, 0.375, 0.5625, 0.3438, 0.5625, 0.3437, 0.5, 0.6562, 0.6875, 0.625, 0.6875, 0.625, 0.75, 0.6562, 0.75, 0.375, 0.5625, 0.375, 0.625, 0.3438, 0.625, 0.3438, 0.5625, 0.375, 0.625, 0.375, 0.6875, 0.3438, 0.6875, 0.3438, 0.625, 0.625, 0.8125, 0.5938, 0.8125, 0.5937, 0.875, 0.625, 0.875, 0.375, 0.6875, 0.375, 0.75, 0.3438, 0.75, 0.3438, 0.6875, 0.625, 0.75, 0.5938, 0.75, 0.5938, 0.8125, 0.625, 0.8125, 0.4062, 0.5, 0.4062, 0.5625, 0.375, 0.5625, 0.375, 0.5, 0.625, 0.6875, 0.5938, 0.6875, 0.5938, 0.75, 0.625, 0.75, 0.4062, 0.5625, 0.4062, 0.625, 0.375, 0.625, 0.375, 0.5625, 0.625, 0.625, 0.5938, 0.625, 0.5938, 0.6875, 0.625, 0.6875, 0.4062, 0.625, 0.4062, 0.6875, 0.375, 0.6875, 0.375, 0.625, 0.625, 0.5625, 0.5938, 0.5625, 0.5938, 0.625, 0.625, 0.625, 0.4062, 0.6875, 0.4062, 0.75, 0.375, 0.75, 0.375, 0.6875, 0.625, 0.5, 0.5938, 0.5, 0.5938, 0.5625, 0.625, 0.5625, 0.625, 0.9375, 0.5937, 0.9375, 0.6094, 1.0, 0.4062, 0.75, 0.4062, 0.8125, 0.375, 0.8125, 0.375, 0.75, 0.4062, 0.8125, 0.4062, 0.875, 0.375, 0.875, 0.375, 0.8125, 0.625, 0.875, 0.5937, 0.875, 0.5937, 0.9375, 0.625, 0.9375, 0.4062, 0.875, 0.4062, 0.9375, 0.375, 0.9375, 0.375, 0.875, 0.5938, 0.5625, 0.5625, 0.5625, 0.5625, 0.625, 0.5938, 0.625, 0.4062, 0.9375, 0.3906, 1.0, 0.375, 0.9375, 0.5938, 0.5, 0.5625, 0.5, 0.5625, 0.5625, 0.5938, 0.5625, 0.5937, 0.9375, 0.5625, 0.9375, 0.5781, 1.0, 0.4375, 0.75, 0.4375, 0.8125, 0.4062, 0.8125, 0.4062, 0.75, 0.4375, 0.8125, 0.4375, 0.875, 0.4062, 0.875, 0.4062, 0.8125, 0.5937, 0.875, 0.5625, 0.875, 0.5625, 0.9375, 0.5937, 0.9375, 0.4375, 0.875, 0.4375, 0.9375, 0.4062, 0.9375, 0.4062, 0.875, 0.5938, 0.8125, 0.5625, 0.8125, 0.5625, 0.875, 0.5937, 0.875, 0.4375, 0.9375, 0.4219, 1.0, 0.4062, 0.9375, 0.5938, 0.75, 0.5625, 0.75, 0.5625, 0.8125, 0.5938, 0.8125, 0.4375, 0.5, 0.4375, 0.5625, 0.4062, 0.5625, 0.4062, 0.5, 0.5938, 0.6875, 0.5625, 0.6875, 0.5625, 0.75, 0.5938, 0.75, 0.4375, 0.5625, 0.4375, 0.625, 0.4062, 0.625, 0.4062, 0.5625, 0.5938, 0.625, 0.5625, 0.625, 0.5625, 0.6875, 0.5938, 0.6875, 0.5625, 0.8125, 0.5312, 0.8125, 0.5312, 0.875, 0.5625, 0.875, 0.4375, 0.625, 0.4375, 0.6875, 0.4062, 0.6875, 0.4062, 0.625, 0.5625, 0.75, 0.5312, 0.75, 0.5312, 0.8125, 0.5625, 0.8125, 0.4375, 0.6875, 0.4375, 0.75, 0.4062, 0.75, 0.4062, 0.6875, 0.5625, 0.6875, 0.5312, 0.6875, 0.5312, 0.75, 0.5625, 0.75, 0.4688, 0.5625, 0.4688, 0.625, 0.4375, 0.625, 0.4375, 0.5625, 0.5625, 0.625, 0.5312, 0.625, 0.5312, 0.6875, 0.5625, 0.6875, 0.4688, 0.625, 0.4687, 0.6875, 0.4375, 0.6875, 0.4375, 0.625, 0.5625, 0.5625, 0.5312, 0.5625, 0.5312, 0.625, 0.5625, 0.625, 0.4687, 0.6875, 0.4688, 0.75, 0.4375, 0.75, 0.4375, 0.6875, 0.5625, 0.5, 0.5312, 0.5, 0.5312, 0.5625, 0.5625, 0.5625, 0.5625, 0.9375, 0.5312, 0.9375, 0.5469, 1.0, 0.4688, 0.75, 0.4687, 0.8125, 0.4375, 0.8125, 0.4375, 0.75, 0.4687, 0.8125, 0.4687, 0.875, 0.4375, 0.875, 0.4375, 0.8125, 0.5625, 0.875, 0.5312, 0.875, 0.5312, 0.9375, 0.5625, 0.9375, 0.4687, 0.875, 0.4687, 0.9375, 0.4375, 0.9375, 0.4375, 0.875, 0.5312, 0.5625, 0.5, 0.5625, 0.5, 0.625, 0.5312, 0.625, 0.4687, 0.9375, 0.4531, 1.0, 0.4375, 0.9375, 0.5312, 0.5, 0.5, 0.5, 0.5, 0.5625, 0.5312, 0.5625, 0.5312, 0.9375, 0.5, 0.9375, 0.5156, 1.0, 0.4687, 0.5, 0.4688, 0.5625, 0.4375, 0.5625, 0.4375, 0.5, 0.5, 0.8125, 0.5, 0.875, 0.4687, 0.875, 0.4687, 0.8125, 0.5312, 0.875, 0.5, 0.875, 0.5, 0.9375, 0.5312, 0.9375, 0.5, 0.875, 0.5, 0.9375, 0.4687, 0.9375, 0.4687, 0.875, 0.5312, 0.8125, 0.5, 0.8125, 0.5, 0.875, 0.5312, 0.875, 0.5, 0.9375, 0.4844, 1.0, 0.4687, 0.9375, 0.5312, 0.75, 0.5, 0.75, 0.5, 0.8125, 0.5312, 0.8125, 0.5, 0.5, 0.5, 0.5625, 0.4688, 0.5625, 0.4687, 0.5, 0.5312, 0.6875, 0.5, 0.6875, 0.5, 0.75, 0.5312, 0.75, 0.5, 0.5625, 0.5, 0.625, 0.4688, 0.625, 0.4688, 0.5625, 0.5312, 0.625, 0.5, 0.625, 0.5, 0.6875, 0.5312, 0.6875, 0.5, 0.625, 0.5, 0.6875, 0.4687, 0.6875, 0.4688, 0.625, 0.875, 0.5, 0.9062, 0.5, 0.9062, 0.5, 0.875, 0.5, 0.5, 0.75, 0.4688, 0.75, 0.4687, 0.8125, 0.5, 0.8125, 0.2812, 0.5, 0.3125, 0.5, 0.3125, 0.5, 0.2812, 0.5, 0.5, 0.6875, 0.4687, 0.6875, 0.4688, 0.75, 0.5, 0.75, 0.6875, 0.5, 0.7188, 0.5, 0.7188, 0.5, 0.6875, 0.5, 0.5, 0.625, 0.4688, 0.625, 0.4687, 0.6875, 0.5, 0.6875, 0.6562, 0.5, 0.6875, 0.5, 0.6875, 0.5, 0.6562, 0.5, 0.5, 0.5625, 0.4688, 0.5625, 0.4688, 0.625, 0.5, 0.625, 0.7812, 0.625, 0.7812, 0.6875, 0.75, 0.6875, 0.75, 0.625, 0.5, 0.5, 0.4687, 0.5, 0.4688, 0.5625, 0.5, 0.5625, 0.5, 0.9375, 0.4687, 0.9375, 0.4844, 1.0, 0.7812, 0.6875, 0.7812, 0.75, 0.75, 0.75, 0.75, 0.6875, 0.7812, 0.75, 0.7812, 0.8125, 0.75, 0.8125, 0.75, 0.75, 0.5, 0.875, 0.4687, 0.875, 0.4687, 0.9375, 0.5, 0.9375, 0.7812, 0.8125, 0.7812, 0.875, 0.75, 0.875, 0.75, 0.8125, 0.5, 0.8125, 0.4687, 0.8125, 0.4687, 0.875, 0.5, 0.875, 0.7812, 0.875, 0.7812, 0.9375, 0.75, 0.9375, 0.75, 0.875, 0.4687, 0.5, 0.4375, 0.5, 0.4375, 0.5625, 0.4688, 0.5625, 0.4687, 0.9375, 0.4375, 0.9375, 0.4531, 1.0, 0.7812, 0.9375, 0.7656, 1.0, 0.75, 0.9375, 0.7812, 0.5, 0.7812, 0.5625, 0.75, 0.5625, 0.75, 0.5, 0.4687, 0.875, 0.4375, 0.875, 0.4375, 0.9375, 0.4687, 0.9375, 0.7812, 0.5625, 0.7812, 0.625, 0.75, 0.625, 0.75, 0.5625, 0.4687, 0.8125, 0.4375, 0.8125, 0.4375, 0.875, 0.4687, 0.875, 0.8125, 0.875, 0.8125, 0.9375, 0.7812, 0.9375, 0.7812, 0.875, 0.4688, 0.75, 0.4375, 0.75, 0.4375, 0.8125, 0.4687, 0.8125, 0.8125, 0.9375, 0.7969, 1.0, 0.7812, 0.9375, 0.4687, 0.6875, 0.4375, 0.6875, 0.4375, 0.75, 0.4688, 0.75, 0.8125, 0.5, 0.8125, 0.5625, 0.7812, 0.5625, 0.7812, 0.5, 0.4688, 0.625, 0.4375, 0.625, 0.4375, 0.6875, 0.4687, 0.6875, 0.8125, 0.5625, 0.8125, 0.625, 0.7812, 0.625, 0.7812, 0.5625, 0.4688, 0.5625, 0.4375, 0.5625, 0.4375, 0.625, 0.4688, 0.625, 0.8125, 0.625, 0.8125, 0.6875, 0.7812, 0.6875, 0.7812, 0.625, 0.4375, 0.6875, 0.4062, 0.6875, 0.4062, 0.75, 0.4375, 0.75, 0.8125, 0.6875, 0.8125, 0.75, 0.7812, 0.75, 0.7812, 0.6875, 0.4375, 0.625, 0.4062, 0.625, 0.4062, 0.6875, 0.4375, 0.6875, 0.8125, 0.75, 0.8125, 0.8125, 0.7812, 0.8125, 0.7812, 0.75, 0.4375, 0.5625, 0.4062, 0.5625, 0.4062, 0.625, 0.4375, 0.625, 0.8125, 0.8125, 0.8125, 0.875, 0.7812, 0.875, 0.7812, 0.8125, 0.4375, 0.5, 0.4062, 0.5, 0.4062, 0.5625, 0.4375, 0.5625, 0.4375, 0.9375, 0.4062, 0.9375, 0.4219, 1.0, 0.8438, 0.625, 0.8438, 0.6875, 0.8125, 0.6875, 0.8125, 0.625, 0.8438, 0.6875, 0.8438, 0.75, 0.8125, 0.75, 0.8125, 0.6875, 0.4375, 0.875, 0.4062, 0.875, 0.4062, 0.9375, 0.4375, 0.9375, 0.8438, 0.75, 0.8438, 0.8125, 0.8125, 0.8125, 0.8125, 0.75, 0.4375, 0.8125, 0.4062, 0.8125, 0.4062, 0.875, 0.4375, 0.875, 0.8438, 0.8125, 0.8438, 0.875, 0.8125, 0.875, 0.8125, 0.8125, 0.4375, 0.75, 0.4062, 0.75, 0.4062, 0.8125, 0.4375, 0.8125, 0.4062, 0.9375, 0.375, 0.9375, 0.3906, 1.0, 0.8438, 0.875, 0.8438, 0.9375, 0.8125, 0.9375, 0.8125, 0.875, 0.8438, 0.9375, 0.8281, 1.0, 0.8125, 0.9375, 0.4062, 0.875, 0.375, 0.875, 0.375, 0.9375, 0.4062, 0.9375, 0.8437, 0.5, 0.8438, 0.5625, 0.8125, 0.5625, 0.8125, 0.5, 0.4062, 0.8125, 0.375, 0.8125, 0.375, 0.875, 0.4062, 0.875, 0.8438, 0.5625, 0.8438, 0.625, 0.8125, 0.625, 0.8125, 0.5625, 0.4062, 0.75, 0.375, 0.75, 0.375, 0.8125, 0.4062, 0.8125, 0.875, 0.875, 0.875, 0.9375, 0.8438, 0.9375, 0.8438, 0.875, 0.4062, 0.6875, 0.375, 0.6875, 0.375, 0.75, 0.4062, 0.75, 0.875, 0.9375, 0.8594, 1.0, 0.8438, 0.9375, 0.4062, 0.625, 0.375, 0.625, 0.375, 0.6875, 0.4062, 0.6875, 0.875, 0.5, 0.875, 0.5625, 0.8438, 0.5625, 0.8437, 0.5, 0.4062, 0.5625, 0.375, 0.5625, 0.375, 0.625, 0.4062, 0.625, 0.875, 0.5625, 0.875, 0.625, 0.8438, 0.625, 0.8438, 0.5625, 0.4062, 0.5, 0.375, 0.5, 0.375, 0.5625, 0.4062, 0.5625, 0.375, 0.6875, 0.3438, 0.6875, 0.3438, 0.75, 0.375, 0.75, 0.875, 0.625, 0.875, 0.6875, 0.8438, 0.6875, 0.8438, 0.625, 0.375, 0.625, 0.3438, 0.625, 0.3438, 0.6875, 0.375, 0.6875, 0.875, 0.6875, 0.875, 0.75, 0.8438, 0.75, 0.8438, 0.6875, 0.375, 0.5625, 0.3438, 0.5625, 0.3438, 0.625, 0.375, 0.625, 0.875, 0.75, 0.875, 0.8125, 0.8438, 0.8125, 0.8438, 0.75, 0.375, 0.5, 0.3437, 0.5, 0.3438, 0.5625, 0.375, 0.5625, 0.375, 0.9375, 0.3437, 0.9375, 0.3594, 1.0, 0.875, 0.8125, 0.875, 0.875, 0.8438, 0.875, 0.8438, 0.8125, 0.9062, 0.6875, 0.9062, 0.75, 0.875, 0.75, 0.875, 0.6875, 0.375, 0.875, 0.3438, 0.875, 0.3437, 0.9375, 0.375, 0.9375, 0.9062, 0.75, 0.9062, 0.8125, 0.875, 0.8125, 0.875, 0.75, 0.375, 0.8125, 0.3438, 0.8125, 0.3438, 0.875, 0.375, 0.875, 0.9062, 0.8125, 0.9062, 0.875, 0.875, 0.875, 0.875, 0.8125, 0.375, 0.75, 0.3438, 0.75, 0.3438, 0.8125, 0.375, 0.8125, 0.9062, 0.875, 0.9062, 0.9375, 0.875, 0.9375, 0.875, 0.875, 0.9062, 0.9375, 0.8906, 1.0, 0.875, 0.9375, 0.3438, 0.875, 0.3125, 0.875, 0.3125, 0.9375, 0.3437, 0.9375, 0.9062, 0.5, 0.9062, 0.5625, 0.875, 0.5625, 0.875, 0.5, 0.3438, 0.8125, 0.3125, 0.8125, 0.3125, 0.875, 0.3438, 0.875, 0.9062, 0.5625, 0.9062, 0.625, 0.875, 0.625, 0.875, 0.5625, 0.3438, 0.75, 0.3125, 0.75, 0.3125, 0.8125, 0.3438, 0.8125, 0.9062, 0.625, 0.9062, 0.6875, 0.875, 0.6875, 0.875, 0.625, 0.3438, 0.6875, 0.3125, 0.6875, 0.3125, 0.75, 0.3438, 0.75, 0.9375, 0.9375, 0.9219, 1.0, 0.9062, 0.9375, 0.3438, 0.625, 0.3125, 0.625, 0.3125, 0.6875, 0.3438, 0.6875, 0.9375, 0.5, 0.9375, 0.5625, 0.9062, 0.5625, 0.9062, 0.5, 0.3438, 0.5625, 0.3125, 0.5625, 0.3125, 0.625, 0.3438, 0.625, 0.9375, 0.5625, 0.9375, 0.625, 0.9062, 0.625, 0.9062, 0.5625, 0.3437, 0.5, 0.3125, 0.5, 0.3125, 0.5625, 0.3438, 0.5625, 0.3437, 0.9375, 0.3125, 0.9375, 0.3281, 1.0, 0.9375, 0.625, 0.9375, 0.6875, 0.9062, 0.6875, 0.9062, 0.625, 0.9375, 0.6875, 0.9375, 0.75, 0.9062, 0.75, 0.9062, 0.6875, 0.3125, 0.625, 0.2812, 0.625, 0.2812, 0.6875, 0.3125, 0.6875, 0.9375, 0.75, 0.9375, 0.8125, 0.9062, 0.8125, 0.9062, 0.75, 0.2812, 0.5409, 0.2812, 0.5, 0.2812, 0.5, 0.2812, 0.5389, 0.9375, 0.8125, 0.9375, 0.875, 0.9062, 0.875, 0.9062, 0.8125, 0.2188, 0.6125, 0.1933, 0.5625, 0.1875, 0.5625, 0.1875, 0.625, 0.2188, 0.625, 0.3125, 0.9375, 0.2812, 0.9375, 0.2969, 1.0, 0.9375, 0.875, 0.9375, 0.9375, 0.9062, 0.9375, 0.9062, 0.875, 0.9688, 0.75, 0.9688, 0.8125, 0.9375, 0.8125, 0.9375, 0.75, 0.3125, 0.875, 0.2812, 0.875, 0.2812, 0.9375, 0.3125, 0.9375, 0.9688, 0.8125, 0.9688, 0.875, 0.9375, 0.875, 0.9375, 0.8125, 0.3125, 0.8125, 0.2812, 0.8125, 0.2812, 0.875, 0.3125, 0.875, 0.9688, 0.875, 0.9688, 0.9375, 0.9375, 0.9375, 0.9375, 0.875, 0.3125, 0.75, 0.2812, 0.75, 0.2812, 0.8125, 0.3125, 0.8125, 0.9688, 0.9375, 0.9531, 1.0, 0.9375, 0.9375, 0.3125, 0.6875, 0.2812, 0.6875, 0.2812, 0.75, 0.3125, 0.75, 0.2812, 0.875, 0.25, 0.875, 0.25, 0.9375, 0.2812, 0.9375, 0.9687, 0.5, 0.9688, 0.5625, 0.9375, 0.5625, 0.9375, 0.5, 0.2812, 0.8125, 0.25, 0.8125, 0.25, 0.875, 0.2812, 0.875, 0.9688, 0.5625, 0.9688, 0.625, 0.9375, 0.625, 0.9375, 0.5625, 0.2812, 0.75, 0.25, 0.75, 0.25, 0.8125, 0.2812, 0.8125, 0.9688, 0.625, 0.9688, 0.6875, 0.9375, 0.6875, 0.9375, 0.625, 0.2812, 0.6875, 0.25, 0.6875, 0.25, 0.75, 0.2812, 0.75, 0.9688, 0.6875, 0.9688, 0.75, 0.9375, 0.75, 0.9375, 0.6875, 0.2812, 0.625, 0.25, 0.625, 0.25, 0.6875, 0.2812, 0.6875, 1.0, 0.5, 1.0, 0.5625, 0.9688, 0.5625, 0.9687, 0.5, 0.25, 0.5625, 0.2557, 0.5625, 0.2532, 0.5625, 0.25, 0.5625, 1.0, 0.5625, 1.0, 0.625, 0.9688, 0.625, 0.9688, 0.5625, 0.75, 0.5, 0.75, 0.5625, 0.7188, 0.5625, 0.7188, 0.5, 0.2812, 0.9375, 0.25, 0.9375, 0.2656, 1.0, 1.0, 0.625, 1.0, 0.6875, 0.9688, 0.6875, 0.9688, 0.625, 1.0, 0.6875, 1.0, 0.75, 0.9688, 0.75, 0.9688, 0.6875, 0.25, 0.625, 0.2188, 0.625, 0.2188, 0.6875, 0.25, 0.6875, 1.0, 0.75, 1.0, 0.8125, 0.9688, 0.8125, 0.9688, 0.75, 0.2187, 0.5, 0.1875, 0.5, 0.1875, 0.5625, 0.1933, 0.5625, 0.2188, 0.5409, 1.0, 0.8125, 1.0, 0.875, 0.9688, 0.875, 0.9688, 0.8125, 0.75, 0.5625, 0.75, 0.625, 0.7188, 0.625, 0.7188, 0.5625, 0.25, 0.9375, 0.2188, 0.9375, 0.2344, 1.0, 1.0, 0.875, 1.0, 0.9375, 0.9688, 0.9375, 0.9688, 0.875, 1.0, 0.9375, 0.9844, 1.0, 0.9688, 0.9375, 0.25, 0.875, 0.2188, 0.875, 0.2188, 0.9375, 0.25, 0.9375, 0.03125, 0.75, 0.03125, 0.8125, 0.0, 0.8125, 2.98e-08, 0.75, 0.25, 0.8125, 0.2188, 0.8125, 0.2188, 0.875, 0.25, 0.875, 0.03125, 0.8125, 0.03125, 0.875, 2.98e-08, 0.875, 0.0, 0.8125, 0.25, 0.75, 0.2188, 0.75, 0.2188, 0.8125, 0.25, 0.8125, 0.03125, 0.875, 0.03125, 0.9375, 8.941e-08, 0.9375, 2.98e-08, 0.875, 0.25, 0.6875, 0.2188, 0.6875, 0.2188, 0.75, 0.25, 0.75, 0.03125, 0.9375, 0.01563, 1.0, 8.941e-08, 0.9375, 0.03125, 0.5, 0.03125, 0.5625, 0.0, 0.5625, 0.0, 0.5, 0.2188, 0.8125, 0.1875, 0.8125, 0.1875, 0.875, 0.2188, 0.875, 0.03125, 0.5625, 0.03125, 0.625, 2.98e-08, 0.625, 0.0, 0.5625, 0.2188, 0.75, 0.1875, 0.75, 0.1875, 0.8125, 0.2188, 0.8125, 0.03125, 0.625, 0.03125, 0.6875, 2.98e-08, 0.6875, 2.98e-08, 0.625, 0.2188, 0.6875, 0.1875, 0.6875, 0.1875, 0.75, 0.2188, 0.75, 0.03125, 0.6875, 0.03125, 0.75, 2.98e-08, 0.75, 2.98e-08, 0.6875, 0.2188, 0.625, 0.1875, 0.625, 0.1875, 0.6875, 0.2188, 0.6875, 0.0625, 0.5625, 0.0625, 0.625, 0.03125, 0.625, 0.03125, 0.5625, 0.2187, 0.5, 0.2188, 0.5409, 0.2187, 0.5389, 0.2187, 0.5, 0.0625, 0.625, 0.0625, 0.6875, 0.03125, 0.6875, 0.03125, 0.625, 0.2443, 0.5625, 0.25, 0.5625, 0.25, 0.5625, 0.2468, 0.5625, 0.2188, 0.9375, 0.1875, 0.9375, 0.2031, 1.0, 0.0625, 0.6875, 0.0625, 0.75, 0.03125, 0.75, 0.03125, 0.6875, 0.0625, 0.75, 0.0625, 0.8125, 0.03125, 0.8125, 0.03125, 0.75, 0.2188, 0.875, 0.1875, 0.875, 0.1875, 0.9375, 0.2188, 0.9375, 0.0625, 0.8125, 0.0625, 0.875, 0.03125, 0.875, 0.03125, 0.8125, 0.1875, 0.5625, 0.1563, 0.5625, 0.1563, 0.625, 0.1875, 0.625, 0.0625, 0.875, 0.0625, 0.9375, 0.03125, 0.9375, 0.03125, 0.875, 0.1875, 0.5, 0.1562, 0.5, 0.1563, 0.5625, 0.1875, 0.5625, 0.1875, 0.9375, 0.1563, 0.9375, 0.1719, 1.0, 0.0625, 0.9375, 0.04688, 1.0, 0.03125, 0.9375, 0.0625, 0.5, 0.0625, 0.5625, 0.03125, 0.5625, 0.03125, 0.5, 0.1875, 0.875, 0.1563, 0.875, 0.1563, 0.9375, 0.1875, 0.9375, 0.09375, 0.8125, 0.09375, 0.875, 0.0625, 0.875, 0.0625, 0.8125, 0.1875, 0.8125, 0.1562, 0.8125, 0.1563, 0.875, 0.1875, 0.875, 0.09375, 0.875, 0.09375, 0.9375, 0.0625, 0.9375, 0.0625, 0.875, 0.1875, 0.75, 0.1563, 0.75, 0.1562, 0.8125, 0.1875, 0.8125, 0.09375, 0.9375, 0.07813, 1.0, 0.0625, 0.9375, 0.1875, 0.6875, 0.1563, 0.6875, 0.1563, 0.75, 0.1875, 0.75, 0.09375, 0.5, 0.09375, 0.5625, 0.0625, 0.5625, 0.0625, 0.5, 0.1875, 0.625, 0.1563, 0.625, 0.1563, 0.6875, 0.1875, 0.6875, 0.09375, 0.5625, 0.09375, 0.625, 0.0625, 0.625, 0.0625, 0.5625, 0.1563, 0.75, 0.125, 0.75, 0.125, 0.8125, 0.1562, 0.8125, 0.09375, 0.625, 0.09375, 0.6875, 0.0625, 0.6875, 0.0625, 0.625, 0.1563, 0.6875, 0.125, 0.6875, 0.125, 0.75, 0.1563, 0.75, 0.09375, 0.6875, 0.09375, 0.75, 0.0625, 0.75, 0.0625, 0.6875, 0.1563, 0.625, 0.125, 0.625, 0.125, 0.6875, 0.1563, 0.6875, 0.09375, 0.75, 0.09375, 0.8125, 0.0625, 0.8125, 0.0625, 0.75, 0.1563, 0.5625, 0.125, 0.5625, 0.125, 0.625, 0.1563, 0.625, 0.125, 0.5625, 0.125, 0.625, 0.09375, 0.625, 0.09375, 0.5625, 0.1562, 0.5, 0.125, 0.5, 0.125, 0.5625, 0.1563, 0.5625, 0.1563, 0.9375, 0.125, 0.9375, 0.1406, 1.0, 0.125, 0.625, 0.125, 0.6875, 0.09375, 0.6875, 0.09375, 0.625, 0.125, 0.6875, 0.125, 0.75, 0.09375, 0.75, 0.09375, 0.6875, 0.1563, 0.875, 0.125, 0.875, 0.125, 0.9375, 0.1563, 0.9375, 0.125, 0.75, 0.125, 0.8125, 0.09375, 0.8125, 0.09375, 0.75, 0.1562, 0.8125, 0.125, 0.8125, 0.125, 0.875, 0.1563, 0.875, 0.125, 0.8125, 0.125, 0.875, 0.09375, 0.875, 0.09375, 0.8125, 0.125, 0.5, 0.09375, 0.5, 0.09375, 0.5625, 0.125, 0.5625, 0.125, 0.9375, 0.09375, 0.9375, 0.1094, 1.0, 0.125, 0.875, 0.125, 0.9375, 0.09375, 0.9375, 0.09375, 0.875, 0.125, 0.9375, 0.1094, 1.0, 0.09375, 0.9375, 0.125, 0.875, 0.09375, 0.875, 0.09375, 0.9375, 0.125, 0.9375, 0.125, 0.5, 0.125, 0.5625, 0.09375, 0.5625, 0.09375, 0.5, 0.125, 0.8125, 0.09375, 0.8125, 0.09375, 0.875, 0.125, 0.875, 0.1562, 0.8125, 0.1563, 0.875, 0.125, 0.875, 0.125, 0.8125, 0.125, 0.75, 0.09375, 0.75, 0.09375, 0.8125, 0.125, 0.8125, 0.1563, 0.875, 0.1563, 0.9375, 0.125, 0.9375, 0.125, 0.875, 0.125, 0.6875, 0.09375, 0.6875, 0.09375, 0.75, 0.125, 0.75, 0.1563, 0.9375, 0.1406, 1.0, 0.125, 0.9375, 0.125, 0.625, 0.09375, 0.625, 0.09375, 0.6875, 0.125, 0.6875, 0.1562, 0.5, 0.1563, 0.5625, 0.125, 0.5625, 0.125, 0.5, 0.125, 0.5625, 0.09375, 0.5625, 0.09375, 0.625, 0.125, 0.625, 0.09375, 0.75, 0.0625, 0.75, 0.0625, 0.8125, 0.09375, 0.8125, 0.1563, 0.5625, 0.1563, 0.625, 0.125, 0.625, 0.125, 0.5625, 0.09375, 0.6875, 0.0625, 0.6875, 0.0625, 0.75, 0.09375, 0.75, 0.1563, 0.625, 0.1563, 0.6875, 0.125, 0.6875, 0.125, 0.625, 0.09375, 0.625, 0.0625, 0.625, 0.0625, 0.6875, 0.09375, 0.6875, 0.1563, 0.6875, 0.1563, 0.75, 0.125, 0.75, 0.125, 0.6875, 0.09375, 0.5625, 0.0625, 0.5625, 0.0625, 0.625, 0.09375, 0.625, 0.1563, 0.75, 0.1562, 0.8125, 0.125, 0.8125, 0.125, 0.75, 0.09375, 0.5, 0.0625, 0.5, 0.0625, 0.5625, 0.09375, 0.5625, 0.09375, 0.9375, 0.0625, 0.9375, 0.07813, 1.0, 0.1875, 0.625, 0.1875, 0.6875, 0.1563, 0.6875, 0.1563, 0.625, 0.1875, 0.6875, 0.1875, 0.75, 0.1563, 0.75, 0.1563, 0.6875, 0.09375, 0.875, 0.0625, 0.875, 0.0625, 0.9375, 0.09375, 0.9375, 0.1875, 0.75, 0.1875, 0.8125, 0.1562, 0.8125, 0.1563, 0.75, 0.09375, 0.8125, 0.0625, 0.8125, 0.0625, 0.875, 0.09375, 0.875, 0.1875, 0.8125, 0.1875, 0.875, 0.1563, 0.875, 0.1562, 0.8125, 0.0625, 0.5, 0.03125, 0.5, 0.03125, 0.5625, 0.0625, 0.5625, 0.0625, 0.9375, 0.03125, 0.9375, 0.04688, 1.0, 0.1875, 0.875, 0.1875, 0.9375, 0.1563, 0.9375, 0.1563, 0.875, 0.1875, 0.9375, 0.1719, 1.0, 0.1563, 0.9375, 0.0625, 0.875, 0.03125, 0.875, 0.03125, 0.9375, 0.0625, 0.9375, 0.1875, 0.5, 0.1875, 0.5625, 0.1563, 0.5625, 0.1562, 0.5, 0.0625, 0.8125, 0.03125, 0.8125, 0.03125, 0.875, 0.0625, 0.875, 0.1875, 0.5625, 0.1875, 0.625, 0.1563, 0.625, 0.1563, 0.5625, 0.0625, 0.75, 0.03125, 0.75, 0.03125, 0.8125, 0.0625, 0.8125, 0.2188, 0.875, 0.2188, 0.9375, 0.1875, 0.9375, 0.1875, 0.875, 0.0625, 0.6875, 0.03125, 0.6875, 0.03125, 0.75, 0.0625, 0.75, 0.2188, 0.9375, 0.2031, 1.0, 0.1875, 0.9375, 0.0625, 0.625, 0.03125, 0.625, 0.03125, 0.6875, 0.0625, 0.6875, 0.25, 0.5625, 0.25, 0.625, 0.2188, 0.625, 0.2188, 0.6174, 0.2468, 0.5625, 0.0625, 0.5625, 0.03125, 0.5625, 0.03125, 0.625, 0.0625, 0.625, 0.2532, 0.5625, 0.2812, 0.6174, 0.2812, 0.625, 0.25, 0.625, 0.25, 0.5625, 0.2188, 0.625, 0.2188, 0.6875, 0.1875, 0.6875, 0.1875, 0.625, 0.03125, 0.6875, 2.98e-08, 0.6875, 2.98e-08, 0.75, 0.03125, 0.75, 0.2188, 0.6875, 0.2188, 0.75, 0.1875, 0.75, 0.1875, 0.6875, 0.03125, 0.625, 2.98e-08, 0.625, 2.98e-08, 0.6875, 0.03125, 0.6875, 0.2188, 0.75, 0.2188, 0.8125, 0.1875, 0.8125, 0.1875, 0.75, 0.03125, 0.5625, 0.0, 0.5625, 2.98e-08, 0.625, 0.03125, 0.625, 0.2188, 0.8125, 0.2188, 0.875, 0.1875, 0.875, 0.1875, 0.8125, 0.03125, 0.5, 0.0, 0.5, 0.0, 0.5625, 0.03125, 0.5625, 0.03125, 0.9375, 8.941e-08, 0.9375, 0.01563, 1.0, 0.25, 0.6875, 0.25, 0.75, 0.2188, 0.75, 0.2188, 0.6875, 0.25, 0.75, 0.25, 0.8125, 0.2188, 0.8125, 0.2188, 0.75, 0.03125, 0.875, 2.98e-08, 0.875, 8.941e-08, 0.9375, 0.03125, 0.9375, 0.25, 0.8125, 0.25, 0.875, 0.2188, 0.875, 0.2188, 0.8125, 0.03125, 0.8125, 0.0, 0.8125, 2.98e-08, 0.875, 0.03125, 0.875, 0.25, 0.875, 0.25, 0.9375, 0.2188, 0.9375, 0.2188, 0.875, 0.03125, 0.75, 2.98e-08, 0.75, 0.0, 0.8125, 0.03125, 0.8125, 1.0, 0.9375, 0.9688, 0.9375, 0.9844, 1.0, 0.5, 0.6875, 0.5, 0.75, 0.4688, 0.75, 0.4687, 0.6875, 0.5, 0.75, 0.5, 0.8125, 0.4687, 0.8125, 0.4688, 0.75, 1.0, 0.875, 0.9688, 0.875, 0.9688, 0.9375, 1.0, 0.9375, 0.5312, 0.625, 0.5312, 0.6875, 0.5, 0.6875, 0.5, 0.625, 1.0, 0.8125, 0.9688, 0.8125, 0.9688, 0.875, 1.0, 0.875, 0.5312, 0.6875, 0.5312, 0.75, 0.5, 0.75, 0.5, 0.6875, 1.0, 0.75, 0.9688, 0.75, 0.9688, 0.8125, 1.0, 0.8125, 0.5312, 0.75, 0.5312, 0.8125, 0.5, 0.8125, 0.5, 0.75, 1.0, 0.6875, 0.9688, 0.6875, 0.9688, 0.75, 1.0, 0.75, 0.5312, 0.8125, 0.5312, 0.875, 0.5, 0.875, 0.5, 0.8125, 1.0, 0.625, 0.9688, 0.625, 0.9688, 0.6875, 1.0, 0.6875, 0.5312, 0.875, 0.5312, 0.9375, 0.5, 0.9375, 0.5, 0.875, 1.0, 0.5625, 0.9688, 0.5625, 0.9688, 0.625, 1.0, 0.625, 0.5312, 0.9375, 0.5156, 1.0, 0.5, 0.9375, 1.0, 0.5, 0.9687, 0.5, 0.9688, 0.5625, 1.0, 0.5625, 0.9688, 0.6875, 0.9375, 0.6875, 0.9375, 0.75, 0.9688, 0.75, 0.5312, 0.5, 0.5312, 0.5625, 0.5, 0.5625, 0.5, 0.5, 0.9688, 0.625, 0.9375, 0.625, 0.9375, 0.6875, 0.9688, 0.6875, 0.5312, 0.5625, 0.5312, 0.625, 0.5, 0.625, 0.5, 0.5625, 0.9688, 0.5625, 0.9375, 0.5625, 0.9375, 0.625, 0.9688, 0.625, 0.5625, 0.875, 0.5625, 0.9375, 0.5312, 0.9375, 0.5312, 0.875, 0.9687, 0.5, 0.9375, 0.5, 0.9375, 0.5625, 0.9688, 0.5625, 0.9688, 0.9375, 0.9375, 0.9375, 0.9531, 1.0, 0.5625, 0.9375, 0.5469, 1.0, 0.5312, 0.9375, 0.5625, 0.5, 0.5625, 0.5625, 0.5312, 0.5625, 0.5312, 0.5, 0.9688, 0.875, 0.9375, 0.875, 0.9375, 0.9375, 0.9688, 0.9375, 0.5625, 0.5625, 0.5625, 0.625, 0.5312, 0.625, 0.5312, 0.5625, 0.9688, 0.8125, 0.9375, 0.8125, 0.9375, 0.875, 0.9688, 0.875, 0.5625, 0.625, 0.5625, 0.6875, 0.5312, 0.6875, 0.5312, 0.625, 0.9688, 0.75, 0.9375, 0.75, 0.9375, 0.8125, 0.9688, 0.8125, 0.5625, 0.6875, 0.5625, 0.75, 0.5312, 0.75, 0.5312, 0.6875, 0.5625, 0.75, 0.5625, 0.8125, 0.5312, 0.8125, 0.5312, 0.75, 0.9375, 0.875, 0.9062, 0.875, 0.9062, 0.9375, 0.9375, 0.9375, 0.5625, 0.8125, 0.5625, 0.875, 0.5312, 0.875, 0.5312, 0.8125, 0.9375, 0.8125, 0.9062, 0.8125, 0.9062, 0.875, 0.9375, 0.875, 0.5938, 0.625, 0.5938, 0.6875, 0.5625, 0.6875, 0.5625, 0.625, 0.9375, 0.75, 0.9062, 0.75, 0.9062, 0.8125, 0.9375, 0.8125, 0.5938, 0.6875, 0.5938, 0.75, 0.5625, 0.75, 0.5625, 0.6875, 0.9375, 0.6875, 0.9062, 0.6875, 0.9062, 0.75, 0.9375, 0.75, 0.5938, 0.75, 0.5938, 0.8125, 0.5625, 0.8125, 0.5625, 0.75, 0.9375, 0.625, 0.9062, 0.625, 0.9062, 0.6875, 0.9375, 0.6875, 0.5938, 0.8125, 0.5937, 0.875, 0.5625, 0.875, 0.5625, 0.8125, 0.9375, 0.5625, 0.9062, 0.5625, 0.9062, 0.625, 0.9375, 0.625, 0.5937, 0.875, 0.5937, 0.9375, 0.5625, 0.9375, 0.5625, 0.875, 0.9375, 0.5, 0.9062, 0.5, 0.9062, 0.5625, 0.9375, 0.5625, 0.9375, 0.9375, 0.9062, 0.9375, 0.9219, 1.0, 0.5937, 0.9375, 0.5781, 1.0, 0.5625, 0.9375, 0.5938, 0.5, 0.5938, 0.5625, 0.5625, 0.5625, 0.5625, 0.5, 0.9062, 0.625, 0.875, 0.625, 0.875, 0.6875, 0.9062, 0.6875, 0.5938, 0.5625, 0.5938, 0.625, 0.5625, 0.625, 0.5625, 0.5625, 0.9062, 0.5625, 0.875, 0.5625, 0.875, 0.625, 0.9062, 0.625, 0.625, 0.875, 0.625, 0.9375, 0.5937, 0.9375, 0.5937, 0.875, 0.9062, 0.5, 0.875, 0.5, 0.875, 0.5625, 0.9062, 0.5625, 0.9062, 0.9375, 0.875, 0.9375, 0.8906, 1.0, 0.625, 0.9375, 0.6094, 1.0, 0.5937, 0.9375, 0.625, 0.5, 0.625, 0.5625, 0.5938, 0.5625, 0.5938, 0.5, 0.9062, 0.875, 0.875, 0.875, 0.875, 0.9375, 0.9062, 0.9375, 0.625, 0.5625, 0.625, 0.625, 0.5938, 0.625, 0.5938, 0.5625, 0.9062, 0.8125, 0.875, 0.8125, 0.875, 0.875, 0.9062, 0.875, 0.625, 0.625, 0.625, 0.6875, 0.5938, 0.6875, 0.5938, 0.625, 0.9062, 0.75, 0.875, 0.75, 0.875, 0.8125, 0.9062, 0.8125, 0.625, 0.6875, 0.625, 0.75, 0.5938, 0.75, 0.5938, 0.6875, 0.9062, 0.6875, 0.875, 0.6875, 0.875, 0.75, 0.9062, 0.75, 0.625, 0.75, 0.625, 0.8125, 0.5938, 0.8125, 0.5938, 0.75, 0.875, 0.8125, 0.8438, 0.8125, 0.8438, 0.875, 0.875, 0.875, 0.625, 0.8125, 0.625, 0.875, 0.5937, 0.875, 0.5938, 0.8125, 0.875, 0.75, 0.8438, 0.75, 0.8438, 0.8125, 0.875, 0.8125, 0.6562, 0.6875, 0.6562, 0.75, 0.625, 0.75, 0.625, 0.6875, 0.875, 0.6875, 0.8438, 0.6875, 0.8438, 0.75, 0.875, 0.75, 0.6562, 0.75, 0.6562, 0.8125, 0.625, 0.8125, 0.625, 0.75, 0.875, 0.625, 0.8438, 0.625, 0.8438, 0.6875, 0.875, 0.6875, 0.6562, 0.8125, 0.6562, 0.875, 0.625, 0.875, 0.625, 0.8125, 0.875, 0.5625, 0.8438, 0.5625, 0.8438, 0.625, 0.875, 0.625, 0.6562, 0.875, 0.6562, 0.9375, 0.625, 0.9375, 0.625, 0.875, 0.875, 0.5, 0.8437, 0.5, 0.8438, 0.5625, 0.875, 0.5625, 0.875, 0.9375, 0.8438, 0.9375, 0.8594, 1.0, 0.6562, 0.9375, 0.6406, 1.0, 0.625, 0.9375, 0.6562, 0.5, 0.6562, 0.5625, 0.625, 0.5625, 0.625, 0.5, 0.875, 0.875, 0.8438, 0.875, 0.8438, 0.9375, 0.875, 0.9375, 0.6562, 0.5625, 0.6562, 0.625, 0.625, 0.625, 0.625, 0.5625, 0.8438, 0.5625, 0.8125, 0.5625, 0.8125, 0.625, 0.8438, 0.625, 0.6562, 0.625, 0.6562, 0.6875, 0.625, 0.6875, 0.625, 0.625, 0.8437, 0.5, 0.8125, 0.5, 0.8125, 0.5625, 0.8438, 0.5625, 0.8438, 0.9375, 0.8125, 0.9375, 0.8281, 1.0, 0.6875, 0.9375, 0.6719, 1.0, 0.6562, 0.9375, 0.6875, 0.5, 0.6875, 0.5625, 0.6562, 0.5625, 0.6562, 0.5, 0.8438, 0.875, 0.8125, 0.875, 0.8125, 0.9375, 0.8438, 0.9375, 0.6875, 0.5625, 0.6875, 0.625, 0.6562, 0.625, 0.6562, 0.5625, 0.8438, 0.8125, 0.8125, 0.8125, 0.8125, 0.875, 0.8438, 0.875, 0.6875, 0.625, 0.6875, 0.6875, 0.6562, 0.6875, 0.6562, 0.625, 0.8438, 0.75, 0.8125, 0.75, 0.8125, 0.8125, 0.8438, 0.8125, 0.6875, 0.6875, 0.6875, 0.75, 0.6562, 0.75, 0.6562, 0.6875, 0.8438, 0.6875, 0.8125, 0.6875, 0.8125, 0.75, 0.8438, 0.75, 0.6875, 0.75, 0.6875, 0.8125, 0.6562, 0.8125, 0.6562, 0.75, 0.8438, 0.625, 0.8125, 0.625, 0.8125, 0.6875, 0.8438, 0.6875, 0.8125, 0.8125, 0.7812, 0.8125, 0.7812, 0.875, 0.8125, 0.875, 0.6875, 0.8125, 0.6875, 0.875, 0.6562, 0.875, 0.6562, 0.8125, 0.8125, 0.75, 0.7812, 0.75, 0.7812, 0.8125, 0.8125, 0.8125, 0.6875, 0.875, 0.6875, 0.9375, 0.6562, 0.9375, 0.6562, 0.875, 0.8125, 0.6875, 0.7812, 0.6875, 0.7812, 0.75, 0.8125, 0.75, 0.7188, 0.6875, 0.7188, 0.75, 0.6875, 0.75, 0.6875, 0.6875, 0.8125, 0.625, 0.7812, 0.625, 0.7812, 0.6875, 0.8125, 0.6875, 0.7188, 0.75, 0.7188, 0.8125, 0.6875, 0.8125, 0.6875, 0.75, 0.8125, 0.5625, 0.7812, 0.5625, 0.7812, 0.625, 0.8125, 0.625, 0.7188, 0.8125, 0.7188, 0.875, 0.6875, 0.875, 0.6875, 0.8125, 0.8125, 0.5, 0.7812, 0.5, 0.7812, 0.5625, 0.8125, 0.5625, 0.8125, 0.9375, 0.7812, 0.9375, 0.7969, 1.0, 0.7188, 0.875, 0.7188, 0.9375, 0.6875, 0.9375, 0.6875, 0.875, 0.7188, 0.9375, 0.7031, 1.0, 0.6875, 0.9375, 0.8125, 0.875, 0.7812, 0.875, 0.7812, 0.9375, 0.8125, 0.9375, 0.7188, 0.5, 0.7188, 0.5625, 0.6875, 0.5625, 0.6875, 0.5, 0.7812, 0.5625, 0.75, 0.5625, 0.75, 0.625, 0.7812, 0.625, 0.7188, 0.5625, 0.7188, 0.625, 0.6875, 0.625, 0.6875, 0.5625, 0.7812, 0.5, 0.75, 0.5, 0.75, 0.5625, 0.7812, 0.5625, 0.7812, 0.9375, 0.75, 0.9375, 0.7656, 1.0, 0.7188, 0.625, 0.7188, 0.6875, 0.6875, 0.6875, 0.6875, 0.625, 0.75, 0.625, 0.75, 0.6875, 0.7188, 0.6875, 0.7188, 0.625, 0.7812, 0.875, 0.75, 0.875, 0.75, 0.9375, 0.7812, 0.9375, 0.75, 0.6875, 0.75, 0.75, 0.7188, 0.75, 0.7188, 0.6875, 0.7812, 0.8125, 0.75, 0.8125, 0.75, 0.875, 0.7812, 0.875, 0.75, 0.75, 0.75, 0.8125, 0.7188, 0.8125, 0.7188, 0.75, 0.7812, 0.75, 0.75, 0.75, 0.75, 0.8125, 0.7812, 0.8125, 0.75, 0.8125, 0.75, 0.875, 0.7188, 0.875, 0.7188, 0.8125, 0.7812, 0.6875, 0.75, 0.6875, 0.75, 0.75, 0.7812, 0.75, 0.75, 0.875, 0.75, 0.9375, 0.7188, 0.9375, 0.7188, 0.875, 0.7812, 0.625, 0.75, 0.625, 0.75, 0.6875, 0.7812, 0.6875, 0.75, 0.9375, 0.7344, 1.0, 0.7188, 0.9375, 0.3125, 0.5, 0.3437, 0.5, 0.3437, 0.5, 0.3125, 0.5, 0.9062, 0.5, 0.9375, 0.5, 0.9375, 0.5, 0.9062, 0.5, 0.3437, 0.5, 0.375, 0.5, 0.375, 0.5, 0.3437, 0.5, 0.9375, 0.5, 0.9687, 0.5, 0.9687, 0.5, 0.9375, 0.5, 0.03125, 0.5, 0.0625, 0.5, 0.0625, 0.5, 0.03125, 0.5, 0.7188, 0.5, 0.75, 0.5, 0.75, 0.5, 0.7188, 0.5, 0.4062, 0.5, 0.4375, 0.5, 0.4375, 0.5, 0.4062, 0.5, 0.0, 0.5, 0.03125, 0.5, 0.03125, 0.5, 0.0, 0.5, 0.4375, 0.5, 0.4687, 0.5, 0.4687, 0.5, 0.4375, 0.5, 0.09375, 0.5, 0.125, 0.5, 0.125, 0.5, 0.09375, 0.5, 0.0625, 0.5, 0.09375, 0.5, 0.09375, 0.5, 0.0625, 0.5, 0.375, 0.5, 0.4062, 0.5, 0.4062, 0.5, 0.375, 0.5, 0.9687, 0.5, 1.0, 0.5, 1.0, 0.5, 0.9687, 0.5, 0.4687, 0.5, 0.5, 0.5, 0.5, 0.5, 0.4687, 0.5, 0.5, 0.5, 0.5312, 0.5, 0.5312, 0.5, 0.5, 0.5, 0.125, 0.5, 0.1562, 0.5, 0.1562, 0.5, 0.125, 0.5, 0.75, 0.5, 0.7812, 0.5, 0.7812, 0.5, 0.75, 0.5, 0.5312, 0.5, 0.5625, 0.5, 0.5625, 0.5, 0.5312, 0.5, 0.5625, 0.5, 0.5938, 0.5, 0.5938, 0.5, 0.5625, 0.5, 0.1562, 0.5, 0.1875, 0.5, 0.1875, 0.5, 0.1562, 0.5, 0.2187, 0.5, 0.2187, 0.5389, 0.1908, 0.5625, 0.1875, 0.5625, 0.1875, 0.5, 0.25, 0.5625, 0.2443, 0.5625, 0.2188, 0.6125, 0.2188, 0.625, 0.25, 0.625, 0.7812, 0.5, 0.8125, 0.5, 0.8125, 0.5, 0.7812, 0.5, 0.8125, 0.5, 0.8437, 0.5, 0.8437, 0.5, 0.8125, 0.5, 0.3125, 0.5, 0.2812, 0.5, 0.2812, 0.5409, 0.3067, 0.5625, 0.3125, 0.5625, 0.5938, 0.5, 0.625, 0.5, 0.625, 0.5, 0.5938, 0.5, 0.625, 0.5, 0.6562, 0.5, 0.6562, 0.5, 0.625, 0.5, 0.1875, 0.5, 0.2187, 0.5, 0.2187, 0.5, 0.1875, 0.5, 0.3125, 0.5625, 0.3067, 0.5625, 0.2812, 0.6125, 0.2812, 0.625, 0.3125, 0.625, 0.8437, 0.5, 0.875, 0.5, 0.875, 0.5, 0.8437, 0.5, 0.2812, 0.5409, 0.2812, 0.5476, 0.2812, 0.5537, 0.2812, 0.5587, 0.2812, 0.562, 0.2812, 0.5633, 0.2812, 0.6125, 0.3067, 0.5625, 0.2443, 0.5625, 0.2364, 0.5625, 0.2292, 0.5625, 0.2234, 0.5625, 0.2194, 0.5625, 0.2177, 0.5625, 0.1933, 0.5625, 0.2188, 0.6125, 0.2187, 0.5389, 0.2187, 0.5462, 0.2187, 0.5529, 0.2187, 0.5583, 0.2187, 0.5618, 0.2188, 0.5631, 0.2188, 0.6174, 0.1908, 0.5625, 0.2532, 0.5625, 0.2618, 0.5625, 0.2697, 0.5625, 0.276, 0.5625, 0.28, 0.5625, 0.2814, 0.5625, 0.3092, 0.5625, 0.2812, 0.6174, 0.2532, 0.5625, 0.2557, 0.5625, 0.2636, 0.5625, 0.2618, 0.5625, 0.2618, 0.5625, 0.2636, 0.5625, 0.2708, 0.5625, 0.2697, 0.5625, 0.2697, 0.5625, 0.2708, 0.5625, 0.2812, 0.5537, 0.2812, 0.5529, 0.2812, 0.5529, 0.2812, 0.5537, 0.2812, 0.5476, 0.2812, 0.5462, 0.2812, 0.5462, 0.2812, 0.5476, 0.2812, 0.5409, 0.2812, 0.5389, 0.2187, 0.5389, 0.2188, 0.5409, 0.2187, 0.5476, 0.2187, 0.5462, 0.2187, 0.5462, 0.2187, 0.5476, 0.2188, 0.5537, 0.2187, 0.5529, 0.2187, 0.5529, 0.2188, 0.5537, 0.2292, 0.5625, 0.2303, 0.5625, 0.2303, 0.5625, 0.2292, 0.5625, 0.2364, 0.5625, 0.2382, 0.5625, 0.2382, 0.5625, 0.2364, 0.5625, 0.2443, 0.5625, 0.2468, 0.5625, 0.2812, 0.6125, 0.2557, 0.5625, 0.25, 0.5625, 0.25, 0.625, 0.2812, 0.625])
me_sphere.use_remesh_fix_poles = True
me_sphere.use_remesh_preserve_attributes = False
me_sphere.update()
me_sphere_001 = bpy.data.meshes.new('Sphere.001')
me_sphere_001.from_pydata([(0.1951, -0.9808, -0.2901), (-7.235e-08, -0.9808, 0.1951), (-0.1951, -0.9808, -0.2901), (0.1926, -0.9684, 0.02779), (0.03462, -0.9774, 0.1951), (0.1846, -0.9672, 0.07949), (0.1619, -0.9676, 0.1261), (0.127, -0.9695, 0.1631), (0.08311, -0.9729, 0.1869), (-0.03462, -0.9774, 0.1951), (-0.1926, -0.9684, 0.02779), (-0.08311, -0.9729, 0.1869), (-0.127, -0.9695, 0.1631), (-0.1619, -0.9676, 0.1261), (-0.1846, -0.9672, 0.07949), (0.1951, -0.9326, -0.291), (-0.1951, -0.9326, -0.291), (0.1926, -0.9203, 0.02691), (0.1846, -0.919, 0.07861), (0.1619, -0.9194, 0.1252), (0.127, -0.9214, 0.1623), (0.08311, -0.9248, 0.186), (0.03462, -0.9292, 0.1942), (-0.03462, -0.9292, 0.1942), (-0.08311, -0.9248, 0.186), (-0.127, -0.9214, 0.1623), (-0.1619, -0.9194, 0.1252), (-0.1846, -0.919, 0.07861), (-0.1926, -0.9203, 0.02691), (-5.966e-08, -0.9326, 0.1942)], [], [(2, 10, 14, 13, 12, 11, 9, 1, 4, 8, 7, 6, 5, 3, 0), (16, 15, 17, 18, 19, 20, 21, 22, 29, 23, 24, 25, 26, 27, 28), (10, 2, 16, 28), (9, 11, 24, 23), (1, 9, 23, 29), (11, 12, 25, 24), (2, 0, 15, 16), (12, 13, 26, 25), (3, 5, 18, 17), (13, 14, 27, 26), (5, 6, 19, 18), (14, 10, 28, 27), (6, 7, 20, 19), (4, 1, 29, 22), (7, 8, 21, 20), (0, 3, 17, 15), (8, 4, 22, 21)])
_uv = me_sphere_001.uv_layers.new(name='UVMap')
_uv.uv.foreach_set('vector', [0.0, 0.0, 0.0, 0.0, 0.0, 0.0, 0.0, 0.0, 0.0, 0.0, 0.0, 0.0, 0.0, 0.0, 0.0, 0.0, 0.0, 0.0, 0.0, 0.0, 0.0, 0.0, 0.0, 0.0, 0.0, 0.0, 0.0, 0.0, 0.0, 0.0, 0.0, 0.0, 0.0, 0.0, 0.0, 0.0, 0.0, 0.0, 0.0, 0.0, 0.0, 0.0, 0.0, 0.0, 0.0, 0.0, 0.0, 0.0, 0.0, 0.0, 0.0, 0.0, 0.0, 0.0, 0.0, 0.0, 0.0, 0.0, 0.0, 0.0, 0.0, 0.0, 0.0, 0.0, 0.0, 0.0, 0.0, 0.0, 0.0, 0.0, 0.0, 0.0, 0.0, 0.0, 0.0, 0.0, 0.0, 0.0, 0.0, 0.0, 0.0, 0.0, 0.0, 0.0, 0.0, 0.0, 0.0, 0.0, 0.0, 0.0, 0.0, 0.0, 0.0, 0.0, 0.0, 0.0, 0.0, 0.0, 0.0, 0.0, 0.0, 0.0, 0.0, 0.0, 0.0, 0.0, 0.0, 0.0, 0.0, 0.0, 0.0, 0.0, 0.0, 0.0, 0.0, 0.0, 0.0, 0.0, 0.0, 0.0, 0.0, 0.0, 0.0, 0.0, 0.0, 0.0, 0.0, 0.0, 0.0, 0.0, 0.0, 0.0, 0.0, 0.0, 0.0, 0.0, 0.0, 0.0, 0.0, 0.0, 0.0, 0.0, 0.0, 0.0, 0.0, 0.0, 0.0, 0.0, 0.0, 0.0, 0.0, 0.0, 0.0, 0.0, 0.0, 0.0, 0.0, 0.0, 0.0, 0.0, 0.0, 0.0, 0.0, 0.0, 0.0, 0.0, 0.0, 0.0, 0.0, 0.0, 0.0, 0.0, 0.0, 0.0, 0.0, 0.0, 0.0, 0.0, 0.0, 0.0])
me_sphere_001.use_remesh_fix_poles = True
me_sphere_001.use_remesh_preserve_attributes = False
me_sphere_001.update()

# ---- objects
ob_sphere = bpy.data.objects.new('Sphere', me_sphere)
ob_sphere_001 = bpy.data.objects.new('Sphere.001', me_sphere_001)

# ---- transforms, parenting, visibility, modifiers, constraints
ob_sphere.location = (0.0, 0.0, 0.0)
ob_sphere_001.location = (0.0, -0.3172, 0.0)

# ---- collection membership
col_collection.objects.link(ob_sphere)
col_collection.objects.link(ob_sphere_001)

# ---- scene / render settings (as saved in the file)
scene.frame_start = 1; scene.frame_end = 250; scene.frame_set(219)
scene.render.engine = 'BLENDER_EEVEE_NEXT'
scene.cycles.use_denoising = False
scene.cycles.samples = 128
scene.cycles.sampling_pattern = 'TABULATED_SOBOL'
scene.cycles.use_adaptive_sampling = False
scene.cycles.use_light_tree = False
scene.view_settings.view_transform = 'Filmic'
bpy.context.view_layer.update()

# ---- added for rendering (the .blend has no active camera and no usable light): camera, sun
cam_auto = bpy.data.cameras.new('AutoCamera')
cam_auto.lens = 50.0
cam_auto.sensor_width = 36.0
cam_auto.clip_end = 1000.0
ob_auto_camera = bpy.data.objects.new('AutoCamera', cam_auto)
scene.collection.objects.link(ob_auto_camera)
ob_auto_camera.location = (3.0613, -3.82257, 2.80355)
ob_auto_camera.rotation_euler = (1.09748, -7.21219e-08, 0.694738)
scene.camera = ob_auto_camera
light_auto_sun = bpy.data.lights.new('AutoSun', 'SUN')
light_auto_sun.energy = 3.0
light_auto_sun.angle = 0.0523599
ob_auto_sun = bpy.data.objects.new('AutoSun', light_auto_sun)
scene.collection.objects.link(ob_auto_sun)
ob_auto_sun.rotation_euler = (0.872665, 0.174533, 0.523599)
bpy.context.view_layer.update()
